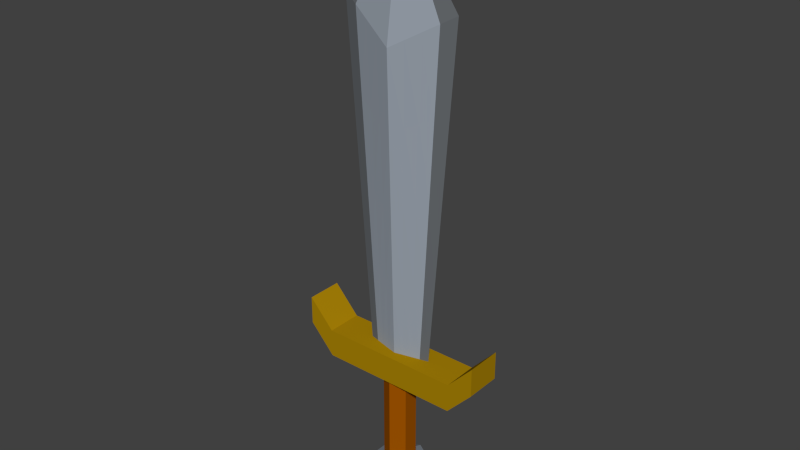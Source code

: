 # Source: lowpoly_sword.blend  (saved by Blender 2.75.0; exported with 4.5.12 LTS)
import bpy
from mathutils import Matrix  # noqa: F401  (used for matrix-valued properties, if any)

bpy.ops.wm.read_factory_settings(use_empty=True)
scene = bpy.context.scene
scene.name = 'Scene'

# ---- collections
col_collection_1 = bpy.data.collections.new('Collection 1'); scene.collection.children.link(col_collection_1)

# ---- materials (node trees are filled in below, after node groups)
mat_efes = bpy.data.materials.new('Efes')
mat_efes.alpha_threshold = 0.0
mat_efes.use_transparent_shadow = False
mat_efes.diffuse_color = (0.1356, 0.147, 0.159, 1.0)
mat_efes.roughness = 0.5
mat_cross = bpy.data.materials.new('Cross')
mat_cross.alpha_threshold = 0.0
mat_cross.use_transparent_shadow = False
mat_cross.diffuse_color = (0.3968, 0.227, 0.002125, 1.0)
mat_cross.roughness = 0.5
mat_hand = bpy.data.materials.new('Hand')
mat_hand.alpha_threshold = 0.0
mat_hand.use_transparent_shadow = False
mat_hand.diffuse_color = (0.3424, 0.0861, 0.0, 1.0)
mat_hand.roughness = 0.5
mat_blade = bpy.data.materials.new('Blade')
mat_blade.alpha_threshold = 0.0
mat_blade.use_transparent_shadow = False
mat_blade.diffuse_color = (0.3278, 0.3712, 0.4287, 1.0)
mat_blade.roughness = 0.5
mat_blade_low = bpy.data.materials.new('Blade low')
mat_blade_low.alpha_threshold = 0.0
mat_blade_low.use_transparent_shadow = False
mat_blade_low.diffuse_color = (0.2213, 0.2502, 0.2883, 1.0)
mat_blade_low.roughness = 0.5

# ---- material node trees

# ---- world
world_world = bpy.data.worlds.new('World'); scene.world = world_world
world_world.color = (0.05088, 0.05088, 0.05088)
world_world.use_sun_shadow = False
world_world.sun_shadow_jitter_overblur = 0.0
world_world.cycles.sampling_method = 'MANUAL'
world_world.cycles.sample_map_resolution = 256

# ---- meshes
me_cylinder_003 = bpy.data.meshes.new('Cylinder.003')
me_cylinder_003.from_pydata([(-3.651e-08, 1.0, -3.816), (-3.651e-08, 1.0, -1.816), (0.866, 0.5, -3.816), (0.866, 0.5, -1.816), (0.866, -0.5, -3.816), (0.866, -0.5, -1.816), (-1.239e-07, -1.0, -3.816), (-1.239e-07, -1.0, -1.816), (-0.866, -0.5, -3.816), (-0.866, -0.5, -1.816), (-0.866, 0.5, -3.816), (-0.866, 0.5, -1.816), (-3.651e-08, 1.0, -3.316), (-3.651e-08, 1.0, -2.816), (-3.651e-08, 1.0, -2.316), (0.866, 0.5, -2.316), (0.866, 0.5, -2.816), (0.866, 0.5, -3.316), (0.866, -0.5, -2.316), (0.866, -0.5, -2.816), (0.866, -0.5, -3.316), (-1.239e-07, -1.0, -2.316), (-1.239e-07, -1.0, -2.816), (-1.239e-07, -1.0, -3.316), (-0.866, -0.5, -2.316), (-0.866, -0.5, -2.816), (-0.866, -0.5, -3.316), (-0.866, 0.5, -2.316), (-0.866, 0.5, -2.816), (-0.866, 0.5, -3.316), (-9.804e-08, -1.014, -4.4), (-3.651e-08, -2.065, -4.272), (-0.8779, -0.5068, -4.4), (-1.788, -1.032, -4.272), (-0.8779, 0.5068, -4.4), (-1.788, 1.032, -4.272), (2.502e-08, 1.014, -4.4), (1.44e-07, 2.065, -4.272), (0.8779, 0.5068, -4.4), (1.788, 1.032, -4.272), (0.8779, -0.5068, -4.4), (1.788, -1.032, -4.272), (-3.651e-08, -2.065, -4.109), (-1.788, -1.032, -4.109), (-1.788, 1.032, -4.109), (1.44e-07, 2.065, -4.109), (1.788, 1.032, -4.109), (1.788, -1.032, -4.109), (-9.804e-08, -1.014, -3.817), (-3.651e-08, -2.065, -3.946), (-0.8779, -0.5068, -3.817), (-1.788, -1.032, -3.946), (-0.8779, 0.5068, -3.817), (-1.788, 1.032, -3.946), (2.502e-08, 1.014, -3.817), (1.44e-07, 2.065, -3.946), (0.8779, 0.5068, -3.817), (1.788, 1.032, -3.946), (0.8779, -0.5068, -3.817), (1.788, -1.032, -3.946), (-1.808, -1.153, -1.279), (-1.808, 1.153, -1.848), (-1.808, 1.153, -1.279), (-4.505, 1.153, -1.848), (-4.505, 1.153, -1.279), (-6.133, 1.153, -1.294), (-6.133, 1.153, -0.725), (-1.808, -1.153, -1.848), (-4.505, -1.153, -1.848), (-4.505, -1.153, -1.279), (-6.133, -1.153, -1.294), (-6.133, -1.153, -0.725), (1.808, 1.153, -1.848), (1.808, 1.153, -1.279), (4.505, 1.153, -1.848), (4.505, 1.153, -1.279), (6.133, 1.153, -1.294), (6.133, 1.153, -0.725), (1.808, -1.153, -1.848), (1.808, -1.153, -1.279), (4.505, -1.153, -1.848), (4.505, -1.153, -1.279), (6.133, -1.153, -1.294), (6.133, -1.153, -0.725), (-1.079, -0.2697, -1.307), (-1.888, -0.5393, 5.04), (-1.483, -0.4045, 1.866), (-1.618, -0.1348, -1.307), (-0.9438, -0.809, 4.87), (-0.5393, -0.4045, -1.307), (-2.831, -0.2697, 5.209), (-1.685, -0.4719, 3.453), (-1.281, -0.3371, 0.2794), (-0.7416, -0.6067, 1.781), (-2.225, -0.2022, 1.951), (-1.921, -0.1685, 0.3218), (-0.6404, -0.5056, 0.237), (-0.8427, -0.7079, 3.326), (-2.528, -0.236, 3.58), (-2.831, -0.2697, 5.209), (-2.831, -0.2697, 5.209), (-2.831, -0.2697, 5.209), (-2.831, -0.2697, 5.209), (-2.831, -0.2697, 5.209), (-3.651e-08, -0.5393, -1.307), (-3.651e-08, -1.079, 4.7), (-3.651e-08, -1.079, 4.7), (-3.651e-08, -1.079, 4.7), (1.079, -0.2697, -1.307), (1.888, -0.5393, 5.04), (-3.651e-08, -0.809, 1.696), (1.483, -0.4045, 1.866), (1.618, -0.1348, -1.307), (0.9438, -0.809, 4.87), (-3.651e-08, -0.9438, 3.198), (0.5393, -0.4045, -1.307), (2.831, -0.2697, 5.209), (-3.651e-08, -0.6741, 0.1945), (1.685, -0.4719, 3.453), (1.281, -0.3371, 0.2794), (0.7416, -0.6067, 1.781), (2.225, -0.2022, 1.951), (1.921, -0.1685, 0.3218), (0.6404, -0.5056, 0.237), (0.8427, -0.7079, 3.326), (2.528, -0.236, 3.58), (2.831, -0.2697, 5.209), (2.831, -0.2697, 5.209), (2.831, -0.2697, 5.209), (2.831, -0.2697, 5.209), (2.831, -0.2697, 5.209), (-2.157, 2.886e-07, -1.307), (-3.775, -1.316e-06, 5.379), (-1.079, 0.2697, -1.307), (-2.966, -5.136e-07, 2.036), (-1.888, 0.5393, 5.04), (-1.483, 0.4045, 1.866), (-1.618, 0.1348, -1.307), (-3.371, -9.146e-07, 3.707), (-0.9438, 0.809, 4.87), (-0.5393, 0.4045, -1.307), (-2.562, -1.125e-07, 0.3642), (-2.831, 0.2697, 5.209), (-1.685, 0.4719, 3.453), (-1.281, 0.3371, 0.2794), (-0.7416, 0.6067, 1.781), (-2.225, 0.2022, 1.951), (-1.921, 0.1685, 0.3218), (-0.6404, 0.5056, 0.237), (-0.8427, 0.7078, 3.326), (-2.528, 0.2359, 3.58), (-2.831, 0.2697, 5.209), (-2.831, 0.2697, 5.209), (-2.831, 0.2697, 5.209), (-2.831, 0.2697, 5.209), (-2.831, 0.2697, 5.209), (2.157, 2.886e-07, -1.307), (3.775, -1.316e-06, 5.379), (-3.651e-08, 0.5393, -1.307), (-3.651e-08, 1.079, 4.7), (-3.651e-08, 1.079, 4.7), (-3.651e-08, 1.079, 4.7), (-3.651e-08, -1.724e-06, 7.08), (1.079, 0.2697, -1.307), (2.966, -5.136e-07, 2.036), (1.888, 0.5393, 5.04), (-3.651e-08, 0.809, 1.696), (1.483, 0.4045, 1.866), (1.618, 0.1348, -1.307), (3.371, -9.146e-07, 3.707), (0.9438, 0.809, 4.87), (-3.651e-08, 0.9438, 3.198), (0.5393, 0.4045, -1.307), (2.562, -1.125e-07, 0.3642), (2.831, 0.2697, 5.209), (-3.651e-08, 0.6741, 0.1945), (1.685, 0.4719, 3.453), (1.281, 0.3371, 0.2794), (0.7416, 0.6067, 1.781), (2.225, 0.2022, 1.951), (1.921, 0.1685, 0.3218), (0.6404, 0.5056, 0.237), (0.8427, 0.7078, 3.326), (2.528, 0.2359, 3.58), (2.831, 0.2697, 5.209), (2.831, 0.2697, 5.209), (2.831, 0.2697, 5.209), (2.831, 0.2697, 5.209), (-3.651e-08, -1.724e-06, 7.08), (2.831, 0.2697, 5.209)], [(105, 106), (106, 107), (90, 99), (100, 188), (99, 101), (101, 102), (162, 188), (102, 103), (103, 100), (116, 126), (127, 188), (126, 128), (128, 129), (129, 130), (130, 127), (159, 160), (160, 161), (142, 151), (152, 188), (151, 153), (153, 154), (154, 155), (155, 152), (174, 184), (185, 188), (184, 186), (186, 187), (187, 189), (189, 185)], [(22, 25, 26), (14, 16, 13), (18, 22, 19), (15, 19, 16), (24, 28, 25), (27, 13, 28), (41, 42, 31), (35, 45, 37), (37, 46, 39), (39, 47, 41), (33, 44, 35), (32, 36, 30), (33, 30, 31), (35, 32, 33), (37, 34, 35), (37, 38, 36), (39, 40, 38), (41, 30, 40), (31, 43, 33), (42, 59, 49), (45, 53, 55), (46, 55, 57), (47, 57, 59), (44, 51, 53), (51, 48, 50), (52, 51, 50), (54, 53, 52), (56, 55, 54), (58, 57, 56), (48, 59, 58), (43, 49, 51), (69, 60, 64), (72, 73, 74), (70, 71, 66), (77, 75, 83), (61, 67, 68), (65, 70, 66), (69, 71, 70), (83, 82, 76), (81, 69, 68), (63, 68, 65), (80, 81, 68), (63, 61, 68), (80, 78, 72), (67, 61, 72), (66, 71, 64), (61, 62, 72), (75, 73, 81), (68, 70, 65), (73, 62, 79), (63, 65, 64), (78, 67, 72), (77, 83, 76), (76, 82, 80), (138, 90, 132), (107, 188, 103), (91, 88, 85), (92, 93, 86), (141, 94, 134), (95, 86, 94), (87, 92, 95), (131, 95, 141), (96, 110, 93), (89, 117, 96), (84, 96, 92), (97, 105, 88), (93, 114, 97), (86, 97, 91), (98, 85, 90), (94, 91, 98), (134, 98, 138), (98, 90, 138), (97, 88, 91), (96, 93, 92), (95, 94, 141), (92, 86, 95), (84, 92, 87), (87, 95, 131), (117, 110, 96), (104, 117, 89), (89, 96, 84), (114, 105, 97), (110, 114, 93), (93, 97, 86), (91, 85, 98), (86, 91, 94), (94, 98, 134), (103, 188, 132), (169, 157, 116), (107, 130, 188), (118, 109, 113), (119, 111, 120), (173, 164, 121), (122, 121, 111), (112, 122, 119), (156, 173, 122), (123, 120, 110), (115, 123, 117), (108, 119, 123), (124, 113, 105), (120, 124, 114), (111, 118, 124), (125, 116, 109), (121, 125, 118), (164, 169, 125), (125, 169, 116), (124, 118, 113), (123, 119, 120), (122, 173, 121), (119, 122, 111), (108, 112, 119), (112, 156, 122), (117, 123, 110), (104, 115, 117), (115, 108, 123), (114, 124, 105), (110, 120, 114), (120, 111, 124), (118, 125, 109), (111, 121, 118), (121, 164, 125), (130, 157, 188), (138, 132, 142), (161, 155, 188), (143, 135, 139), (144, 136, 145), (141, 134, 146), (147, 146, 136), (137, 147, 144), (131, 141, 147), (148, 145, 166), (140, 148, 175), (133, 144, 148), (149, 139, 159), (145, 149, 171), (136, 143, 149), (150, 142, 135), (146, 150, 143), (134, 138, 150), (150, 138, 142), (149, 143, 139), (148, 144, 145), (147, 141, 146), (144, 147, 136), (133, 137, 144), (137, 131, 147), (175, 148, 166), (158, 140, 175), (140, 133, 148), (171, 149, 159), (166, 145, 171), (145, 136, 149), (143, 150, 135), (136, 146, 143), (146, 134, 150), (155, 132, 188), (169, 174, 157), (161, 188, 189), (176, 170, 165), (177, 178, 167), (173, 179, 164), (180, 167, 179), (168, 177, 180), (156, 180, 173), (181, 166, 178), (172, 175, 181), (163, 181, 177), (182, 159, 170), (178, 171, 182), (167, 182, 176), (183, 165, 174), (179, 176, 183), (164, 183, 169), (183, 174, 169), (182, 170, 176), (181, 178, 177), (180, 179, 173), (177, 167, 180), (163, 177, 168), (168, 180, 156), (175, 166, 181), (158, 175, 172), (172, 181, 163), (171, 159, 182), (166, 171, 178), (178, 182, 167), (176, 165, 183), (167, 176, 179), (179, 183, 164), (189, 188, 157), (26, 6, 23), (24, 22, 21), (24, 7, 9), (22, 24, 25), (6, 26, 8), (26, 23, 22), (21, 7, 24), (3, 14, 1), (14, 3, 15), (12, 16, 17), (12, 2, 0), (16, 12, 13), (16, 14, 15), (12, 17, 2), (7, 18, 5), (18, 7, 21), (20, 22, 23), (20, 6, 4), (22, 20, 19), (22, 18, 21), (20, 23, 6), (5, 15, 3), (15, 5, 18), (17, 19, 20), (17, 4, 2), (19, 17, 16), (19, 15, 18), (17, 20, 4), (11, 24, 9), (24, 11, 27), (26, 28, 29), (26, 10, 8), (28, 26, 25), (28, 24, 27), (26, 29, 10), (1, 27, 11), (27, 1, 14), (29, 13, 12), (29, 0, 10), (13, 29, 28), (13, 27, 14), (29, 12, 0), (47, 42, 41), (44, 45, 35), (45, 46, 37), (46, 47, 39), (43, 44, 33), (36, 32, 34), (40, 36, 38), (36, 40, 30), (32, 30, 33), (34, 32, 35), (36, 34, 37), (39, 38, 37), (41, 40, 39), (31, 30, 41), (42, 43, 31), (47, 59, 42), (44, 53, 45), (45, 55, 46), (46, 57, 47), (43, 51, 44), (49, 48, 51), (53, 51, 52), (55, 53, 54), (57, 55, 56), (59, 57, 58), (49, 59, 48), (42, 49, 43), (61, 63, 62), (63, 64, 62), (65, 66, 64), (60, 62, 64), (82, 83, 81), (62, 73, 72), (73, 75, 74), (75, 77, 76), (73, 79, 81), (75, 81, 83), (80, 82, 81), (74, 75, 76), (71, 69, 64), (74, 76, 80), (74, 80, 72), (68, 69, 70), (62, 60, 79)])
me_cylinder_003.polygons.foreach_set('material_index', [2, 2, 2, 2, 2, 2, 4, 4, 4, 4, 4, 4, 4, 4, 4, 4, 4, 4, 4, 4, 4, 4, 4, 4, 4, 4, 4, 4, 4, 4, 4, 1, 1, 1, 1, 1, 1, 1, 1, 1, 1, 1, 1, 1, 1, 1, 1, 1, 1, 1, 1, 1, 1, 1, 0, 3, 3, 3, 0, 3, 3, 0, 3, 3, 3, 3, 3, 3, 3, 3, 0, 0, 3, 3, 0, 3, 3, 4, 3, 3, 3, 3, 3, 3, 3, 3, 0, 0, 0, 3, 3, 3, 0, 3, 3, 0, 3, 3, 3, 3, 3, 3, 3, 3, 0, 0, 3, 3, 0, 3, 3, 0, 3, 3, 3, 3, 3, 3, 3, 3, 0, 0, 0, 3, 3, 3, 0, 3, 3, 0, 3, 3, 3, 3, 3, 3, 3, 3, 0, 0, 3, 3, 0, 3, 3, 0, 3, 3, 3, 3, 3, 3, 3, 3, 0, 0, 0, 3, 3, 3, 0, 3, 3, 0, 3, 3, 3, 3, 3, 3, 3, 3, 0, 0, 3, 3, 0, 3, 3, 0, 3, 3, 3, 3, 3, 3, 3, 3, 0, 0, 2, 2, 2, 2, 2, 2, 2, 2, 2, 2, 2, 2, 2, 2, 2, 2, 2, 2, 2, 2, 2, 2, 2, 2, 2, 2, 2, 2, 2, 2, 2, 2, 2, 2, 2, 2, 2, 2, 2, 2, 2, 2, 4, 4, 4, 4, 4, 4, 4, 4, 4, 4, 4, 4, 4, 4, 4, 4, 4, 4, 4, 4, 4, 4, 4, 4, 4, 4, 4, 1, 1, 1, 1, 1, 1, 1, 1, 1, 1, 1, 1, 1, 1, 1, 1, 1])
_uv = me_cylinder_003.uv_layers.new(name='UVMap')
_uv.uv.foreach_set('vector', [0.07044, 0.3763, 0.07044, 0.3138, 0.1017, 0.3138, 0.03919, 0.1888, 0.07044, 0.1262, 0.07044, 0.1888, 0.03919, 0.4388, 0.07044, 0.3763, 0.07044, 0.4388, 0.03919, 0.1262, 0.07044, 0.06374, 0.07044, 0.1262, 0.03919, 0.3138, 0.07044, 0.2513, 0.07044, 0.3138, 0.03919, 0.2513, 0.07044, 0.1888, 0.07044, 0.2513, 0.7479, 0.01412, 0.6293, 0.02349, 0.6293, 0.01412, 0.392, 0.01412, 0.2734, 0.02349, 0.2734, 0.01412, 0.2734, 0.01412, 0.1548, 0.02349, 0.1548, 0.01412, 0.1548, 0.01412, 0.03614, 0.02349, 0.03614, 0.01412, 0.5107, 0.01412, 0.392, 0.02349, 0.392, 0.01412, 0.9887, 0.09224, 0.8878, 0.09224, 0.9887, 0.034, 0.5316, 0.2933, 0.5819, 0.2033, 0.6347, 0.2338, 0.4285, 0.2339, 0.5315, 0.2324, 0.5316, 0.2933, 0.4285, 0.1148, 0.4812, 0.2033, 0.4285, 0.2339, 0.4285, 0.1148, 0.5315, 0.1161, 0.4813, 0.1452, 0.5316, 0.05514, 0.5819, 0.1451, 0.5315, 0.1161, 0.6347, 0.1147, 0.5819, 0.2033, 0.5819, 0.1451, 0.6293, 0.01412, 0.5107, 0.02349, 0.5107, 0.01412, 0.6293, 0.02349, 0.7479, 0.03286, 0.6293, 0.03286, 0.2734, 0.02349, 0.392, 0.03286, 0.2734, 0.03286, 0.1548, 0.02349, 0.2734, 0.03286, 0.1548, 0.03286, 0.03614, 0.02349, 0.1548, 0.03286, 0.03614, 0.03286, 0.392, 0.02349, 0.5107, 0.03286, 0.392, 0.03286, 0.7466, 0.05393, 0.7969, 0.1439, 0.7466, 0.1149, 0.6962, 0.1438, 0.7466, 0.05393, 0.7466, 0.1149, 0.6962, 0.2019, 0.6434, 0.1134, 0.6962, 0.1438, 0.7465, 0.2311, 0.6434, 0.2325, 0.6962, 0.2019, 0.7969, 0.2021, 0.7466, 0.292, 0.7465, 0.2311, 0.7969, 0.1439, 0.8497, 0.2325, 0.7969, 0.2021, 0.5107, 0.02349, 0.6293, 0.03286, 0.5107, 0.03286, 0.6815, 0.3517, 0.6815, 0.4365, 0.5767, 0.3517, 0.8372, 0.4365, 0.8114, 0.4365, 0.8372, 0.3517, 0.9141, 0.4455, 0.9399, 0.4455, 0.9399, 0.518, 0.5767, 0.686, 0.5767, 0.6348, 0.6815, 0.686, 0.7862, 0.3853, 0.6815, 0.3853, 0.6815, 0.3006, 0.9141, 0.518, 0.9141, 0.4455, 0.9399, 0.518, 0.8624, 0.3517, 0.8372, 0.3006, 0.8631, 0.3006, 0.8882, 0.4455, 0.9141, 0.4455, 0.9141, 0.518, 0.8624, 0.6348, 0.8624, 0.3517, 0.8882, 0.3517, 0.8882, 0.373, 0.8882, 0.3006, 0.9622, 0.373, 0.8882, 0.6348, 0.8624, 0.6348, 0.8882, 0.3517, 0.7862, 0.3006, 0.7862, 0.3853, 0.6815, 0.3006, 0.6815, 0.5837, 0.6815, 0.4989, 0.7862, 0.4989, 0.6815, 0.3853, 0.7862, 0.3853, 0.7862, 0.4989, 0.5767, 0.3006, 0.6815, 0.3006, 0.5767, 0.3517, 0.8372, 0.5501, 0.8114, 0.5501, 0.8372, 0.4365, 0.5767, 0.6348, 0.5767, 0.5501, 0.6815, 0.6348, 0.8882, 0.3006, 0.9622, 0.3006, 0.9622, 0.373, 0.5767, 0.5501, 0.5767, 0.4365, 0.6815, 0.5501, 0.8372, 0.6348, 0.8121, 0.686, 0.8114, 0.6348, 0.6815, 0.4989, 0.6815, 0.3853, 0.7862, 0.4989, 0.8882, 0.518, 0.8882, 0.4455, 0.9141, 0.518, 0.9622, 0.373, 0.9622, 0.4455, 0.8882, 0.4455, 0.3535, 0.4051, 0.415, 0.4944, 0.3535, 0.5204, 0.08981, 0.5329, 0.00788, 0.584, 0.00842, 0.4582, 0.06305, 0.8991, 0.1016, 0.9711, 0.05229, 0.9784, 0.08454, 0.7404, 0.1123, 0.8164, 0.0738, 0.8197, 0.3535, 0.1746, 0.4024, 0.2726, 0.3535, 0.2898, 0.05138, 0.7417, 0.0738, 0.8197, 0.03527, 0.823, 0.06748, 0.6604, 0.08454, 0.7404, 0.05138, 0.7417, 0.3535, 0.05933, 0.3961, 0.1617, 0.3535, 0.1746, 0.1177, 0.739, 0.1509, 0.8131, 0.1123, 0.8164, 0.1231, 0.6616, 0.1509, 0.7376, 0.1177, 0.739, 0.09528, 0.661, 0.1177, 0.739, 0.08454, 0.7404, 0.107, 0.8938, 0.1509, 0.9639, 0.1016, 0.9711, 0.1123, 0.8164, 0.1509, 0.8885, 0.107, 0.8938, 0.0738, 0.8197, 0.107, 0.8938, 0.06305, 0.8991, 0.01914, 0.9043, 0.05229, 0.9784, 0.003007, 0.9856, 0.03527, 0.823, 0.06305, 0.8991, 0.01914, 0.9043, 0.3535, 0.2898, 0.4087, 0.3835, 0.3535, 0.4051, 0.4087, 0.3835, 0.415, 0.4944, 0.3535, 0.4051, 0.107, 0.8938, 0.1016, 0.9711, 0.06305, 0.8991, 0.1177, 0.739, 0.1123, 0.8164, 0.08454, 0.7404, 0.3961, 0.1617, 0.4024, 0.2726, 0.3535, 0.1746, 0.08454, 0.7404, 0.0738, 0.8197, 0.05138, 0.7417, 0.09528, 0.661, 0.08454, 0.7404, 0.06748, 0.6604, 0.3898, 0.05083, 0.3961, 0.1617, 0.3535, 0.05933, 0.1509, 0.7376, 0.1509, 0.8131, 0.1177, 0.739, 0.1509, 0.6622, 0.1509, 0.7376, 0.1231, 0.6616, 0.1231, 0.6616, 0.1177, 0.739, 0.09528, 0.661, 0.1509, 0.8885, 0.1509, 0.9639, 0.107, 0.8938, 0.1509, 0.8131, 0.1509, 0.8885, 0.1123, 0.8164, 0.1123, 0.8164, 0.107, 0.8938, 0.0738, 0.8197, 0.06305, 0.8991, 0.05229, 0.9784, 0.01914, 0.9043, 0.0738, 0.8197, 0.06305, 0.8991, 0.03527, 0.823, 0.4024, 0.2726, 0.4087, 0.3835, 0.3535, 0.2898, 0.5106, 0.3171, 0.514, 0.5453, 0.4605, 0.273, 0.2168, 0.4051, 0.2168, 0.5204, 0.1553, 0.4944, 0.08981, 0.5329, 0.1212, 0.6388, 0.00788, 0.584, 0.2387, 0.8991, 0.2494, 0.9784, 0.2002, 0.9711, 0.2172, 0.7404, 0.2279, 0.8197, 0.1894, 0.8164, 0.2168, 0.1746, 0.2168, 0.2898, 0.1679, 0.2726, 0.2504, 0.7417, 0.2665, 0.823, 0.2279, 0.8197, 0.2343, 0.6604, 0.2504, 0.7417, 0.2172, 0.7404, 0.2168, 0.05933, 0.2168, 0.1746, 0.1742, 0.1617, 0.184, 0.739, 0.1894, 0.8164, 0.1509, 0.8131, 0.1787, 0.6616, 0.184, 0.739, 0.1509, 0.7376, 0.2065, 0.661, 0.2172, 0.7404, 0.184, 0.739, 0.1948, 0.8938, 0.2002, 0.9711, 0.1509, 0.9639, 0.1894, 0.8164, 0.1948, 0.8938, 0.1509, 0.8885, 0.2279, 0.8197, 0.2387, 0.8991, 0.1948, 0.8938, 0.2826, 0.9043, 0.2987, 0.9857, 0.2494, 0.9784, 0.2665, 0.823, 0.2826, 0.9043, 0.2387, 0.8991, 0.2168, 0.2898, 0.2168, 0.4051, 0.1616, 0.3835, 0.1616, 0.3835, 0.2168, 0.4051, 0.1553, 0.4944, 0.1948, 0.8938, 0.2387, 0.8991, 0.2002, 0.9711, 0.184, 0.739, 0.2172, 0.7404, 0.1894, 0.8164, 0.1742, 0.1617, 0.2168, 0.1746, 0.1679, 0.2726, 0.2172, 0.7404, 0.2504, 0.7417, 0.2279, 0.8197, 0.2065, 0.661, 0.2343, 0.6604, 0.2172, 0.7404, 0.1805, 0.05083, 0.2168, 0.05933, 0.1742, 0.1617, 0.1509, 0.7376, 0.184, 0.739, 0.1509, 0.8131, 0.1509, 0.6622, 0.1787, 0.6616, 0.1509, 0.7376, 0.1787, 0.6616, 0.2065, 0.661, 0.184, 0.739, 0.1509, 0.8885, 0.1948, 0.8938, 0.1509, 0.9639, 0.1509, 0.8131, 0.1894, 0.8164, 0.1509, 0.8885, 0.1894, 0.8164, 0.2279, 0.8197, 0.1948, 0.8938, 0.2387, 0.8991, 0.2826, 0.9043, 0.2494, 0.9784, 0.2279, 0.8197, 0.2665, 0.823, 0.2387, 0.8991, 0.1679, 0.2726, 0.2168, 0.2898, 0.1616, 0.3835, 0.5178, 0.5999, 0.487, 0.6591, 0.4392, 0.3857, 0.3535, 0.4051, 0.3535, 0.5204, 0.292, 0.4944, 0.104, 0.5634, 0.0831, 0.4549, 0.1905, 0.5205, 0.4092, 0.927, 0.3139, 0.9398, 0.3227, 0.8806, 0.5997, 0.9015, 0.5045, 0.9143, 0.5085, 0.868, 0.3535, 0.1746, 0.3535, 0.2898, 0.3046, 0.2726, 0.598, 0.9413, 0.5004, 0.9605, 0.5045, 0.9143, 0.6957, 0.9222, 0.598, 0.9413, 0.5997, 0.9015, 0.3535, 0.05933, 0.3535, 0.1746, 0.3109, 0.1617, 0.6014, 0.8617, 0.5085, 0.868, 0.5126, 0.8218, 0.6944, 0.8555, 0.6014, 0.8617, 0.6031, 0.8219, 0.695, 0.8888, 0.5997, 0.9015, 0.6014, 0.8617, 0.4156, 0.8743, 0.3227, 0.8806, 0.3315, 0.8215, 0.5085, 0.868, 0.4156, 0.8743, 0.4221, 0.8216, 0.5045, 0.9143, 0.4092, 0.927, 0.4156, 0.8743, 0.4028, 0.9797, 0.3051, 0.9989, 0.3139, 0.9398, 0.5004, 0.9605, 0.4028, 0.9797, 0.4092, 0.927, 0.3535, 0.2898, 0.3535, 0.4051, 0.2983, 0.3835, 0.2983, 0.3835, 0.3535, 0.4051, 0.292, 0.4944, 0.4156, 0.8743, 0.4092, 0.927, 0.3227, 0.8806, 0.6014, 0.8617, 0.5997, 0.9015, 0.5085, 0.868, 0.3109, 0.1617, 0.3535, 0.1746, 0.3046, 0.2726, 0.5997, 0.9015, 0.598, 0.9413, 0.5045, 0.9143, 0.695, 0.8888, 0.6957, 0.9222, 0.5997, 0.9015, 0.3172, 0.05083, 0.3535, 0.05933, 0.3109, 0.1617, 0.6031, 0.8219, 0.6014, 0.8617, 0.5126, 0.8218, 0.6937, 0.8221, 0.6944, 0.8555, 0.6031, 0.8219, 0.6944, 0.8555, 0.695, 0.8888, 0.6014, 0.8617, 0.4221, 0.8216, 0.4156, 0.8743, 0.3315, 0.8215, 0.5126, 0.8218, 0.5085, 0.868, 0.4221, 0.8216, 0.5085, 0.868, 0.5045, 0.9143, 0.4156, 0.8743, 0.4092, 0.927, 0.4028, 0.9797, 0.3139, 0.9398, 0.5045, 0.9143, 0.5004, 0.9605, 0.4092, 0.927, 0.3046, 0.2726, 0.3535, 0.2898, 0.2983, 0.3835, 0.4309, 0.3328, 0.4605, 0.273, 0.514, 0.5453, 0.2168, 0.4051, 0.2783, 0.4944, 0.2168, 0.5204, 0.104, 0.5634, 0.1905, 0.5205, 0.1777, 0.6457, 0.4096, 0.7162, 0.3229, 0.7623, 0.3143, 0.7031, 0.6, 0.7423, 0.5087, 0.7755, 0.5048, 0.7292, 0.2168, 0.1746, 0.2656, 0.2726, 0.2168, 0.2898, 0.5985, 0.7025, 0.5048, 0.7292, 0.5009, 0.683, 0.696, 0.722, 0.6, 0.7423, 0.5985, 0.7025, 0.2168, 0.05933, 0.2593, 0.1617, 0.2168, 0.1746, 0.6016, 0.7821, 0.5126, 0.8218, 0.5087, 0.7755, 0.6945, 0.7887, 0.6031, 0.8219, 0.6016, 0.7821, 0.6953, 0.7554, 0.6016, 0.7821, 0.6, 0.7423, 0.4158, 0.7689, 0.3315, 0.8215, 0.3229, 0.7623, 0.5087, 0.7755, 0.4221, 0.8216, 0.4158, 0.7689, 0.5048, 0.7292, 0.4158, 0.7689, 0.4096, 0.7162, 0.4033, 0.6635, 0.3143, 0.7031, 0.3057, 0.6439, 0.5009, 0.683, 0.4096, 0.7162, 0.4033, 0.6635, 0.2168, 0.2898, 0.272, 0.3835, 0.2168, 0.4051, 0.272, 0.3835, 0.2783, 0.4944, 0.2168, 0.4051, 0.4158, 0.7689, 0.3229, 0.7623, 0.4096, 0.7162, 0.6016, 0.7821, 0.5087, 0.7755, 0.6, 0.7423, 0.2593, 0.1617, 0.2656, 0.2726, 0.2168, 0.1746, 0.6, 0.7423, 0.5048, 0.7292, 0.5985, 0.7025, 0.6953, 0.7554, 0.6, 0.7423, 0.696, 0.722, 0.253, 0.05083, 0.2593, 0.1617, 0.2168, 0.05933, 0.6031, 0.8219, 0.5126, 0.8218, 0.6016, 0.7821, 0.6937, 0.8221, 0.6031, 0.8219, 0.6945, 0.7887, 0.6945, 0.7887, 0.6016, 0.7821, 0.6953, 0.7554, 0.4221, 0.8216, 0.3315, 0.8215, 0.4158, 0.7689, 0.5126, 0.8218, 0.4221, 0.8216, 0.5087, 0.7755, 0.5087, 0.7755, 0.4158, 0.7689, 0.5048, 0.7292, 0.4096, 0.7162, 0.3143, 0.7031, 0.4033, 0.6635, 0.5048, 0.7292, 0.4096, 0.7162, 0.5009, 0.683, 0.2656, 0.2726, 0.272, 0.3835, 0.2168, 0.2898, 0.4379, 0.6139, 0.4392, 0.3857, 0.487, 0.6591, 0.1017, 0.3138, 0.133, 0.3763, 0.1017, 0.3763, 0.03919, 0.3138, 0.07044, 0.3763, 0.03919, 0.3763, 0.03919, 0.3138, 0.00793, 0.3763, 0.00793, 0.3138, 0.07044, 0.3763, 0.03919, 0.3138, 0.07044, 0.3138, 0.133, 0.3763, 0.1017, 0.3138, 0.133, 0.3138, 0.1017, 0.3138, 0.1017, 0.3763, 0.07044, 0.3763, 0.03919, 0.3763, 0.00793, 0.3763, 0.03919, 0.3138, 0.00793, 0.1262, 0.03919, 0.1888, 0.00793, 0.1888, 0.03919, 0.1888, 0.00793, 0.1262, 0.03919, 0.1262, 0.1017, 0.1888, 0.07044, 0.1262, 0.1017, 0.1262, 0.1017, 0.1888, 0.133, 0.1262, 0.133, 0.1888, 0.07044, 0.1262, 0.1017, 0.1888, 0.07044, 0.1888, 0.07044, 0.1262, 0.03919, 0.1888, 0.03919, 0.1262, 0.1017, 0.1888, 0.1017, 0.1262, 0.133, 0.1262, 0.00793, 0.3763, 0.03919, 0.4388, 0.00793, 0.4388, 0.03919, 0.4388, 0.00793, 0.3763, 0.03919, 0.3763, 0.1017, 0.4388, 0.07044, 0.3763, 0.1017, 0.3763, 0.1017, 0.4388, 0.133, 0.3763, 0.133, 0.4388, 0.07044, 0.3763, 0.1017, 0.4388, 0.07044, 0.4388, 0.07044, 0.3763, 0.03919, 0.4388, 0.03919, 0.3763, 0.1017, 0.4388, 0.1017, 0.3763, 0.133, 0.3763, 0.00793, 0.06374, 0.03919, 0.1262, 0.00793, 0.1262, 0.03919, 0.1262, 0.00793, 0.06374, 0.03919, 0.06374, 0.1017, 0.1262, 0.07044, 0.06374, 0.1017, 0.06374, 0.1017, 0.1262, 0.133, 0.06374, 0.133, 0.1262, 0.07044, 0.06374, 0.1017, 0.1262, 0.07044, 0.1262, 0.07044, 0.06374, 0.03919, 0.1262, 0.03919, 0.06374, 0.1017, 0.1262, 0.1017, 0.06374, 0.133, 0.06374, 0.00793, 0.2513, 0.03919, 0.3138, 0.00793, 0.3138, 0.03919, 0.3138, 0.00793, 0.2513, 0.03919, 0.2513, 0.1017, 0.3138, 0.07044, 0.2513, 0.1017, 0.2513, 0.1017, 0.3138, 0.133, 0.2513, 0.133, 0.3138, 0.07044, 0.2513, 0.1017, 0.3138, 0.07044, 0.3138, 0.07044, 0.2513, 0.03919, 0.3138, 0.03919, 0.2513, 0.1017, 0.3138, 0.1017, 0.2513, 0.133, 0.2513, 0.00793, 0.1888, 0.03919, 0.2513, 0.00793, 0.2513, 0.03919, 0.2513, 0.00793, 0.1888, 0.03919, 0.1888, 0.1017, 0.2513, 0.07044, 0.1888, 0.1017, 0.1888, 0.1017, 0.2513, 0.133, 0.1888, 0.133, 0.2513, 0.07044, 0.1888, 0.1017, 0.2513, 0.07044, 0.2513, 0.07044, 0.1888, 0.03919, 0.2513, 0.03919, 0.1888, 0.1017, 0.2513, 0.1017, 0.1888, 0.133, 0.1888, 0.7479, 0.02349, 0.6293, 0.02349, 0.7479, 0.01412, 0.392, 0.02349, 0.2734, 0.02349, 0.392, 0.01412, 0.2734, 0.02349, 0.1548, 0.02349, 0.2734, 0.01412, 0.1548, 0.02349, 0.03614, 0.02349, 0.1548, 0.01412, 0.5107, 0.02349, 0.392, 0.02349, 0.5107, 0.01412, 0.8878, 0.09224, 0.9887, 0.09224, 0.9382, 0.1214, 0.9382, 0.004872, 0.8878, 0.09224, 0.8878, 0.034, 0.8878, 0.09224, 0.9382, 0.004872, 0.9887, 0.034, 0.5315, 0.2324, 0.5819, 0.2033, 0.5316, 0.2933, 0.4812, 0.2033, 0.5315, 0.2324, 0.4285, 0.2339, 0.4813, 0.1452, 0.4812, 0.2033, 0.4285, 0.1148, 0.5316, 0.05514, 0.5315, 0.1161, 0.4285, 0.1148, 0.6347, 0.1147, 0.5819, 0.1451, 0.5316, 0.05514, 0.6347, 0.2338, 0.5819, 0.2033, 0.6347, 0.1147, 0.6293, 0.02349, 0.5107, 0.02349, 0.6293, 0.01412, 0.7479, 0.02349, 0.7479, 0.03286, 0.6293, 0.02349, 0.392, 0.02349, 0.392, 0.03286, 0.2734, 0.02349, 0.2734, 0.02349, 0.2734, 0.03286, 0.1548, 0.02349, 0.1548, 0.02349, 0.1548, 0.03286, 0.03614, 0.02349, 0.5107, 0.02349, 0.5107, 0.03286, 0.392, 0.02349, 0.8497, 0.1134, 0.7969, 0.1439, 0.7466, 0.05393, 0.6434, 0.1134, 0.7466, 0.05393, 0.6962, 0.1438, 0.6434, 0.2325, 0.6434, 0.1134, 0.6962, 0.2019, 0.7466, 0.292, 0.6434, 0.2325, 0.7465, 0.2311, 0.8497, 0.2325, 0.7466, 0.292, 0.7969, 0.2021, 0.8497, 0.1134, 0.8497, 0.2325, 0.7969, 0.1439, 0.6293, 0.02349, 0.6293, 0.03286, 0.5107, 0.02349, 0.8372, 0.5501, 0.8372, 0.6348, 0.8114, 0.5501, 0.8372, 0.6348, 0.8114, 0.6348, 0.8114, 0.5501, 0.8121, 0.686, 0.7862, 0.686, 0.8114, 0.6348, 0.6815, 0.4365, 0.5767, 0.4365, 0.5767, 0.3517, 0.8631, 0.686, 0.8372, 0.686, 0.8624, 0.6348, 0.8114, 0.5501, 0.8114, 0.4365, 0.8372, 0.4365, 0.8114, 0.4365, 0.8114, 0.3517, 0.8372, 0.3517, 0.8114, 0.3517, 0.7862, 0.3006, 0.8121, 0.3006, 0.5767, 0.5501, 0.6815, 0.5501, 0.6815, 0.6348, 0.5767, 0.6348, 0.6815, 0.6348, 0.6815, 0.686, 0.8882, 0.6348, 0.8631, 0.686, 0.8624, 0.6348, 0.8372, 0.3517, 0.8114, 0.3517, 0.8121, 0.3006, 0.6815, 0.3006, 0.6815, 0.3517, 0.5767, 0.3517, 0.8882, 0.373, 0.9622, 0.373, 0.8882, 0.4455, 0.7862, 0.5837, 0.6815, 0.5837, 0.7862, 0.4989, 0.8882, 0.3517, 0.8624, 0.3517, 0.8631, 0.3006, 0.5767, 0.4365, 0.6815, 0.4365, 0.6815, 0.5501])
_ca = me_cylinder_003.color_attributes.new('Col', 'BYTE_COLOR', 'CORNER')
_ca.data.foreach_set('color', [1.0, 1.0, 1.0, 1.0, 1.0, 1.0, 1.0, 1.0, 1.0, 1.0, 1.0, 1.0, 1.0, 1.0, 1.0, 1.0, 1.0, 1.0, 1.0, 1.0, 1.0, 1.0, 1.0, 1.0, 1.0, 1.0, 1.0, 1.0, 1.0, 1.0, 1.0, 1.0, 1.0, 1.0, 1.0, 1.0, 1.0, 1.0, 1.0, 1.0, 1.0, 1.0, 1.0, 1.0, 1.0, 1.0, 1.0, 1.0, 1.0, 1.0, 1.0, 1.0, 1.0, 1.0, 1.0, 1.0, 1.0, 1.0, 1.0, 1.0, 1.0, 1.0, 1.0, 1.0, 1.0, 1.0, 1.0, 1.0, 1.0, 1.0, 1.0, 1.0, 1.0, 1.0, 1.0, 1.0, 1.0, 1.0, 1.0, 1.0, 1.0, 1.0, 1.0, 1.0, 1.0, 1.0, 1.0, 1.0, 1.0, 1.0, 1.0, 1.0, 1.0, 1.0, 1.0, 1.0, 1.0, 1.0, 1.0, 1.0, 1.0, 1.0, 1.0, 1.0, 1.0, 1.0, 1.0, 1.0, 1.0, 1.0, 1.0, 1.0, 1.0, 1.0, 1.0, 1.0, 1.0, 1.0, 1.0, 1.0, 1.0, 1.0, 1.0, 1.0, 1.0, 1.0, 1.0, 1.0, 1.0, 1.0, 1.0, 1.0, 1.0, 1.0, 1.0, 1.0, 1.0, 1.0, 1.0, 1.0, 1.0, 1.0, 1.0, 1.0, 1.0, 1.0, 1.0, 1.0, 1.0, 1.0, 1.0, 1.0, 1.0, 1.0, 1.0, 1.0, 1.0, 1.0, 1.0, 1.0, 1.0, 1.0, 1.0, 1.0, 1.0, 1.0, 1.0, 1.0, 1.0, 1.0, 1.0, 1.0, 1.0, 1.0, 1.0, 1.0, 1.0, 1.0, 1.0, 1.0, 1.0, 1.0, 1.0, 1.0, 1.0, 1.0, 1.0, 1.0, 1.0, 1.0, 1.0, 1.0, 1.0, 1.0, 1.0, 1.0, 1.0, 1.0, 1.0, 1.0, 1.0, 1.0, 1.0, 1.0, 1.0, 1.0, 1.0, 1.0, 1.0, 1.0, 1.0, 1.0, 1.0, 1.0, 1.0, 1.0, 1.0, 1.0, 1.0, 1.0, 1.0, 1.0, 1.0, 1.0, 1.0, 1.0, 1.0, 1.0, 1.0, 1.0, 1.0, 1.0, 1.0, 1.0, 1.0, 1.0, 1.0, 1.0, 1.0, 1.0, 1.0, 1.0, 1.0, 1.0, 1.0, 1.0, 1.0, 1.0, 1.0, 1.0, 1.0, 1.0, 1.0, 1.0, 1.0, 1.0, 1.0, 1.0, 1.0, 1.0, 1.0, 1.0, 1.0, 1.0, 1.0, 1.0, 1.0, 1.0, 1.0, 1.0, 1.0, 1.0, 1.0, 1.0, 1.0, 1.0, 1.0, 1.0, 1.0, 1.0, 1.0, 1.0, 1.0, 1.0, 1.0, 1.0, 1.0, 1.0, 1.0, 1.0, 1.0, 1.0, 1.0, 1.0, 1.0, 1.0, 1.0, 1.0, 1.0, 1.0, 1.0, 1.0, 1.0, 1.0, 1.0, 1.0, 1.0, 1.0, 1.0, 1.0, 1.0, 1.0, 1.0, 1.0, 1.0, 1.0, 1.0, 1.0, 1.0, 1.0, 1.0, 1.0, 1.0, 1.0, 1.0, 1.0, 1.0, 1.0, 1.0, 1.0, 1.0, 1.0, 1.0, 1.0, 1.0, 1.0, 1.0, 1.0, 1.0, 1.0, 1.0, 1.0, 1.0, 1.0, 1.0, 1.0, 1.0, 1.0, 1.0, 1.0, 1.0, 1.0, 1.0, 1.0, 1.0, 1.0, 1.0, 1.0, 1.0, 1.0, 1.0, 1.0, 1.0, 1.0, 1.0, 1.0, 1.0, 1.0, 1.0, 1.0, 1.0, 1.0, 1.0, 1.0, 1.0, 1.0, 1.0, 1.0, 1.0, 1.0, 1.0, 1.0, 1.0, 1.0, 1.0, 1.0, 1.0, 1.0, 1.0, 1.0, 1.0, 1.0, 1.0, 1.0, 1.0, 1.0, 1.0, 1.0, 1.0, 1.0, 1.0, 1.0, 1.0, 1.0, 1.0, 1.0, 1.0, 1.0, 1.0, 1.0, 1.0, 1.0, 1.0, 1.0, 1.0, 1.0, 1.0, 1.0, 1.0, 1.0, 1.0, 1.0, 1.0, 1.0, 1.0, 1.0, 1.0, 1.0, 1.0, 1.0, 1.0, 1.0, 1.0, 1.0, 1.0, 1.0, 1.0, 1.0, 1.0, 1.0, 1.0, 1.0, 1.0, 1.0, 1.0, 1.0, 1.0, 1.0, 1.0, 1.0, 1.0, 1.0, 1.0, 1.0, 1.0, 1.0, 1.0, 1.0, 1.0, 1.0, 1.0, 1.0, 1.0, 1.0, 1.0, 1.0, 1.0, 1.0, 1.0, 1.0, 1.0, 1.0, 1.0, 1.0, 1.0, 1.0, 1.0, 1.0, 1.0, 1.0, 1.0, 1.0, 1.0, 1.0, 1.0, 1.0, 1.0, 1.0, 1.0, 1.0, 1.0, 1.0, 1.0, 1.0, 1.0, 1.0, 1.0, 1.0, 1.0, 1.0, 1.0, 1.0, 1.0, 1.0, 1.0, 1.0, 1.0, 1.0, 1.0, 1.0, 1.0, 1.0, 1.0, 1.0, 1.0, 1.0, 1.0, 1.0, 1.0, 1.0, 1.0, 1.0, 1.0, 1.0, 1.0, 1.0, 1.0, 1.0, 1.0, 1.0, 1.0, 1.0, 1.0, 1.0, 1.0, 1.0, 1.0, 1.0, 1.0, 1.0, 1.0, 1.0, 1.0, 1.0, 1.0, 1.0, 1.0, 1.0, 1.0, 1.0, 1.0, 1.0, 1.0, 1.0, 1.0, 1.0, 1.0, 1.0, 1.0, 1.0, 1.0, 1.0, 1.0, 1.0, 1.0, 1.0, 1.0, 1.0, 1.0, 1.0, 1.0, 1.0, 1.0, 1.0, 1.0, 1.0, 1.0, 1.0, 1.0, 1.0, 1.0, 1.0, 1.0, 1.0, 1.0, 1.0, 1.0, 1.0, 1.0, 1.0, 1.0, 1.0, 1.0, 1.0, 1.0, 1.0, 1.0, 1.0, 1.0, 1.0, 1.0, 1.0, 1.0, 1.0, 1.0, 1.0, 1.0, 1.0, 1.0, 1.0, 1.0, 1.0, 1.0, 1.0, 1.0, 1.0, 1.0, 1.0, 1.0, 1.0, 1.0, 1.0, 1.0, 1.0, 1.0, 1.0, 1.0, 1.0, 1.0, 1.0, 1.0, 1.0, 1.0, 1.0, 1.0, 1.0, 1.0, 1.0, 1.0, 1.0, 1.0, 1.0, 1.0, 1.0, 1.0, 1.0, 1.0, 1.0, 1.0, 1.0, 1.0, 1.0, 1.0, 1.0, 1.0, 1.0, 1.0, 1.0, 1.0, 1.0, 1.0, 1.0, 1.0, 1.0, 1.0, 1.0, 1.0, 1.0, 1.0, 1.0, 1.0, 1.0, 1.0, 1.0, 1.0, 1.0, 1.0, 1.0, 1.0, 1.0, 1.0, 1.0, 1.0, 1.0, 1.0, 1.0, 1.0, 1.0, 1.0, 1.0, 1.0, 1.0, 1.0, 1.0, 1.0, 1.0, 1.0, 1.0, 1.0, 1.0, 1.0, 1.0, 1.0, 1.0, 1.0, 1.0, 1.0, 1.0, 1.0, 1.0, 1.0, 1.0, 1.0, 1.0, 1.0, 1.0, 1.0, 1.0, 1.0, 1.0, 1.0, 1.0, 1.0, 1.0, 1.0, 1.0, 1.0, 1.0, 1.0, 1.0, 1.0, 1.0, 1.0, 1.0, 1.0, 1.0, 1.0, 1.0, 1.0, 1.0, 1.0, 1.0, 1.0, 1.0, 1.0, 1.0, 1.0, 1.0, 1.0, 1.0, 1.0, 1.0, 1.0, 1.0, 1.0, 1.0, 1.0, 1.0, 1.0, 1.0, 1.0, 1.0, 1.0, 1.0, 1.0, 1.0, 1.0, 1.0, 1.0, 1.0, 1.0, 1.0, 1.0, 1.0, 1.0, 1.0, 1.0, 1.0, 1.0, 1.0, 1.0, 1.0, 1.0, 1.0, 1.0, 1.0, 1.0, 1.0, 1.0, 1.0, 1.0, 1.0, 1.0, 1.0, 1.0, 1.0, 1.0, 1.0, 1.0, 1.0, 1.0, 1.0, 1.0, 1.0, 1.0, 1.0, 1.0, 1.0, 1.0, 1.0, 1.0, 1.0, 1.0, 1.0, 1.0, 1.0, 1.0, 1.0, 1.0, 1.0, 1.0, 1.0, 1.0, 1.0, 1.0, 1.0, 1.0, 1.0, 1.0, 1.0, 1.0, 1.0, 1.0, 1.0, 1.0, 1.0, 1.0, 1.0, 1.0, 1.0, 1.0, 1.0, 1.0, 1.0, 1.0, 1.0, 1.0, 1.0, 1.0, 1.0, 1.0, 1.0, 1.0, 1.0, 1.0, 1.0, 1.0, 1.0, 1.0, 1.0, 1.0, 1.0, 1.0, 1.0, 1.0, 1.0, 1.0, 1.0, 1.0, 1.0, 1.0, 1.0, 1.0, 1.0, 1.0, 1.0, 1.0, 1.0, 1.0, 1.0, 1.0, 1.0, 1.0, 1.0, 1.0, 1.0, 1.0, 1.0, 1.0, 1.0, 1.0, 1.0, 1.0, 1.0, 1.0, 1.0, 1.0, 1.0, 1.0, 1.0, 1.0, 1.0, 1.0, 1.0, 1.0, 1.0, 1.0, 1.0, 1.0, 1.0, 1.0, 1.0, 1.0, 1.0, 1.0, 1.0, 1.0, 1.0, 1.0, 1.0, 1.0, 1.0, 1.0, 1.0, 1.0, 1.0, 1.0, 1.0, 1.0, 1.0, 1.0, 1.0, 1.0, 1.0, 1.0, 1.0, 1.0, 1.0, 1.0, 1.0, 1.0, 1.0, 1.0, 1.0, 1.0, 1.0, 1.0, 1.0, 1.0, 1.0, 1.0, 1.0, 1.0, 1.0, 1.0, 1.0, 1.0, 1.0, 1.0, 1.0, 1.0, 1.0, 1.0, 1.0, 1.0, 1.0, 1.0, 1.0, 1.0, 1.0, 1.0, 1.0, 1.0, 1.0, 1.0, 1.0, 1.0, 1.0, 1.0, 1.0, 1.0, 1.0, 1.0, 1.0, 1.0, 1.0, 1.0, 1.0, 1.0, 1.0, 1.0, 1.0, 1.0, 1.0, 1.0, 1.0, 1.0, 1.0, 1.0, 1.0, 1.0, 1.0, 1.0, 1.0, 1.0, 1.0, 1.0, 1.0, 1.0, 1.0, 1.0, 1.0, 1.0, 1.0, 1.0, 1.0, 1.0, 1.0, 1.0, 1.0, 1.0, 1.0, 1.0, 1.0, 1.0, 1.0, 1.0, 1.0, 1.0, 1.0, 1.0, 1.0, 1.0, 1.0, 1.0, 1.0, 1.0, 1.0, 1.0, 1.0, 1.0, 1.0, 1.0, 1.0, 1.0, 1.0, 1.0, 1.0, 1.0, 1.0, 1.0, 1.0, 1.0, 1.0, 1.0, 1.0, 1.0, 1.0, 1.0, 1.0, 1.0, 1.0, 1.0, 1.0, 1.0, 1.0, 1.0, 1.0, 1.0, 1.0, 1.0, 1.0, 1.0, 1.0, 1.0, 1.0, 1.0, 1.0, 1.0, 1.0, 1.0, 1.0, 1.0, 1.0, 1.0, 1.0, 1.0, 1.0, 1.0, 1.0, 1.0, 1.0, 1.0, 1.0, 1.0, 1.0, 1.0, 1.0, 1.0, 1.0, 1.0, 1.0, 1.0, 1.0, 1.0, 1.0, 1.0, 1.0, 1.0, 1.0, 1.0, 1.0, 1.0, 1.0, 1.0, 1.0, 1.0, 1.0, 1.0, 1.0, 1.0, 1.0, 1.0, 1.0, 1.0, 1.0, 1.0, 1.0, 1.0, 1.0, 1.0, 1.0, 1.0, 1.0, 1.0, 1.0, 1.0, 1.0, 1.0, 1.0, 1.0, 1.0, 1.0, 1.0, 1.0, 1.0, 1.0, 1.0, 1.0, 1.0, 1.0, 1.0, 1.0, 1.0, 1.0, 1.0, 1.0, 1.0, 1.0, 1.0, 1.0, 1.0, 1.0, 1.0, 1.0, 1.0, 1.0, 1.0, 1.0, 1.0, 1.0, 1.0, 1.0, 1.0, 1.0, 1.0, 1.0, 1.0, 1.0, 1.0, 1.0, 1.0, 1.0, 1.0, 1.0, 1.0, 1.0, 1.0, 1.0, 1.0, 1.0, 1.0, 1.0, 1.0, 1.0, 1.0, 1.0, 1.0, 1.0, 1.0, 1.0, 1.0, 1.0, 1.0, 1.0, 1.0, 1.0, 1.0, 1.0, 1.0, 1.0, 1.0, 1.0, 1.0, 1.0, 1.0, 1.0, 1.0, 1.0, 1.0, 1.0, 1.0, 1.0, 1.0, 1.0, 1.0, 1.0, 1.0, 1.0, 1.0, 1.0, 1.0, 1.0, 1.0, 1.0, 1.0, 1.0, 1.0, 1.0, 1.0, 1.0, 1.0, 1.0, 1.0, 1.0, 1.0, 1.0, 1.0, 1.0, 1.0, 1.0, 1.0, 1.0, 1.0, 1.0, 1.0, 1.0, 1.0, 1.0, 1.0, 1.0, 1.0, 1.0, 1.0, 1.0, 1.0, 1.0, 1.0, 1.0, 1.0, 1.0, 1.0, 1.0, 1.0, 1.0, 1.0, 1.0, 1.0, 1.0, 1.0, 1.0, 1.0, 1.0, 1.0, 1.0, 1.0, 1.0, 1.0, 1.0, 1.0, 1.0, 1.0, 1.0, 1.0, 1.0, 1.0, 1.0, 1.0, 1.0, 1.0, 1.0, 1.0, 1.0, 1.0, 1.0, 1.0, 1.0, 1.0, 1.0, 1.0, 1.0, 1.0, 1.0, 1.0, 1.0, 1.0, 1.0, 1.0, 1.0, 1.0, 1.0, 1.0, 1.0, 1.0, 1.0, 1.0, 1.0, 1.0, 1.0, 1.0, 1.0, 1.0, 1.0, 1.0, 1.0, 1.0, 1.0, 1.0, 1.0, 1.0, 1.0, 1.0, 1.0, 1.0, 1.0, 1.0, 1.0, 1.0, 1.0, 1.0, 1.0, 1.0, 1.0, 1.0, 1.0, 1.0, 1.0, 1.0, 1.0, 1.0, 1.0, 1.0, 1.0, 1.0, 1.0, 1.0, 1.0, 1.0, 1.0, 1.0, 1.0, 1.0, 1.0, 1.0, 1.0, 1.0, 1.0, 1.0, 1.0, 1.0, 1.0, 1.0, 1.0, 1.0, 1.0, 1.0, 1.0, 1.0, 1.0, 1.0, 1.0, 1.0, 1.0, 1.0, 1.0, 1.0, 1.0, 1.0, 1.0, 1.0, 1.0, 1.0, 1.0, 1.0, 1.0, 1.0, 1.0, 1.0, 1.0, 1.0, 1.0, 1.0, 1.0, 1.0, 1.0, 1.0, 1.0, 1.0, 1.0, 1.0, 1.0, 1.0, 1.0, 1.0, 1.0, 1.0, 1.0, 1.0, 1.0, 1.0, 1.0, 1.0, 1.0, 1.0, 1.0, 1.0, 1.0, 1.0, 1.0, 1.0, 1.0, 1.0, 1.0, 1.0, 1.0, 1.0, 1.0, 1.0, 1.0, 1.0, 1.0, 1.0, 1.0, 1.0, 1.0, 1.0, 1.0, 1.0, 1.0, 1.0, 1.0, 1.0, 1.0, 1.0, 1.0, 1.0, 1.0, 1.0, 1.0, 1.0, 1.0, 1.0, 1.0, 1.0, 1.0, 1.0, 1.0, 1.0, 1.0, 1.0, 1.0, 1.0, 1.0, 1.0, 1.0, 1.0, 1.0, 1.0, 1.0, 1.0, 1.0, 1.0, 1.0, 1.0, 1.0, 1.0, 1.0, 1.0, 1.0, 1.0, 1.0, 1.0, 1.0, 1.0, 1.0, 1.0, 1.0, 1.0, 1.0, 1.0, 1.0, 1.0, 1.0, 1.0, 1.0, 1.0, 1.0, 1.0, 1.0, 1.0, 1.0, 1.0, 1.0, 1.0, 1.0, 1.0, 1.0, 1.0, 1.0, 1.0, 1.0, 1.0, 1.0, 1.0, 1.0, 1.0, 1.0, 1.0, 1.0, 1.0, 1.0, 1.0, 1.0, 1.0, 1.0, 1.0, 1.0, 1.0, 1.0, 1.0, 1.0, 1.0, 1.0, 1.0, 1.0, 1.0, 1.0, 1.0, 1.0, 1.0, 1.0, 1.0, 1.0, 1.0, 1.0, 1.0, 1.0, 1.0, 1.0, 1.0, 1.0, 1.0, 1.0, 1.0, 1.0, 1.0, 1.0, 1.0, 1.0, 1.0, 1.0, 1.0, 1.0, 1.0, 1.0, 1.0, 1.0, 1.0, 1.0, 1.0, 1.0, 1.0, 1.0, 1.0, 1.0, 1.0, 1.0, 1.0, 1.0, 1.0, 1.0, 1.0, 1.0, 1.0, 1.0, 1.0, 1.0, 1.0, 1.0, 1.0, 1.0, 1.0, 1.0, 1.0, 1.0, 1.0, 1.0, 1.0, 1.0, 1.0, 1.0, 1.0, 1.0, 1.0, 1.0, 1.0, 1.0, 1.0, 1.0, 1.0, 1.0, 1.0, 1.0, 1.0, 1.0, 1.0, 1.0, 1.0, 1.0, 1.0, 1.0, 1.0, 1.0, 1.0, 1.0, 1.0, 1.0, 1.0, 1.0, 1.0, 1.0, 1.0, 1.0, 1.0, 1.0, 1.0, 1.0, 1.0, 1.0, 1.0, 1.0, 1.0, 1.0, 1.0, 1.0, 1.0, 1.0, 1.0, 1.0, 1.0, 1.0, 1.0, 1.0, 1.0, 1.0, 1.0, 1.0, 1.0, 1.0, 1.0, 1.0, 1.0, 1.0, 1.0, 1.0, 1.0, 1.0, 1.0, 1.0, 1.0, 1.0, 1.0, 1.0, 1.0, 1.0, 1.0, 1.0, 1.0, 1.0, 1.0, 1.0, 1.0, 1.0, 1.0, 1.0, 1.0, 1.0, 1.0, 1.0, 1.0, 1.0, 1.0, 1.0, 1.0, 1.0, 1.0, 1.0, 1.0, 1.0, 1.0, 1.0, 1.0, 1.0, 1.0, 1.0, 1.0, 1.0, 1.0, 1.0, 1.0, 1.0, 1.0, 1.0, 1.0, 1.0, 1.0, 1.0, 1.0, 1.0, 1.0, 1.0, 1.0, 1.0, 1.0, 1.0, 1.0, 1.0, 1.0, 1.0, 1.0, 1.0, 1.0, 1.0, 1.0, 1.0, 1.0, 1.0, 1.0, 1.0, 1.0, 1.0, 1.0, 1.0, 1.0, 1.0, 1.0, 1.0, 1.0, 1.0, 1.0, 1.0, 1.0, 1.0, 1.0, 1.0, 1.0, 1.0, 1.0, 1.0, 1.0, 1.0, 1.0, 1.0, 1.0, 1.0, 1.0, 1.0, 1.0, 1.0, 1.0, 1.0, 1.0, 1.0, 1.0, 1.0, 1.0, 1.0, 1.0, 1.0, 1.0, 1.0, 1.0, 1.0, 1.0, 1.0, 1.0, 1.0, 1.0, 1.0, 1.0, 1.0, 1.0, 1.0, 1.0, 1.0, 1.0, 1.0, 1.0, 1.0, 1.0, 1.0, 1.0, 1.0, 1.0, 1.0, 1.0, 1.0, 1.0, 1.0, 1.0, 1.0, 1.0, 1.0, 1.0, 1.0, 1.0, 1.0, 1.0, 1.0, 1.0, 1.0, 1.0, 1.0, 1.0, 1.0, 1.0, 1.0, 1.0, 1.0, 1.0, 1.0, 1.0, 1.0, 1.0, 1.0, 1.0, 1.0, 1.0, 1.0, 1.0, 1.0, 1.0, 1.0, 1.0, 1.0, 1.0, 1.0, 1.0, 1.0, 1.0, 1.0, 1.0, 1.0, 1.0, 1.0, 1.0, 1.0, 1.0, 1.0, 1.0, 1.0, 1.0, 1.0, 1.0, 1.0, 1.0, 1.0, 1.0, 1.0, 1.0, 1.0, 1.0, 1.0, 1.0, 1.0, 1.0, 1.0, 1.0, 1.0, 1.0, 1.0, 1.0, 1.0, 1.0, 1.0, 1.0, 1.0, 1.0, 1.0, 1.0, 1.0, 1.0, 1.0, 1.0, 1.0, 1.0, 1.0, 1.0, 1.0, 1.0, 1.0, 1.0, 1.0, 1.0, 1.0, 1.0, 1.0, 1.0, 1.0, 1.0, 1.0, 1.0, 1.0, 1.0, 1.0, 1.0, 1.0, 1.0, 1.0, 1.0, 1.0, 1.0, 1.0, 1.0, 1.0, 1.0, 1.0, 1.0, 1.0, 1.0, 1.0, 1.0, 1.0, 1.0, 1.0, 1.0, 1.0, 1.0, 1.0, 1.0, 1.0, 1.0, 1.0, 1.0, 1.0, 1.0, 1.0, 1.0, 1.0, 1.0, 1.0, 1.0, 1.0, 1.0, 1.0, 1.0, 1.0, 1.0, 1.0, 1.0, 1.0, 1.0, 1.0, 1.0, 1.0, 1.0, 1.0, 1.0, 1.0, 1.0, 1.0, 1.0, 1.0, 1.0, 1.0, 1.0, 1.0, 1.0, 1.0, 1.0, 1.0, 1.0, 1.0, 1.0, 1.0, 1.0, 1.0, 1.0, 1.0, 1.0, 1.0, 1.0, 1.0, 1.0, 1.0, 1.0, 1.0, 1.0, 1.0, 1.0, 1.0, 1.0, 1.0, 1.0, 1.0, 1.0, 1.0, 1.0, 1.0, 1.0, 1.0, 1.0, 1.0, 1.0, 1.0, 1.0, 1.0, 1.0, 1.0, 1.0, 1.0, 1.0, 1.0, 1.0, 1.0, 1.0, 1.0, 1.0, 1.0, 1.0, 1.0, 1.0, 1.0, 1.0, 1.0, 1.0, 1.0, 1.0, 1.0, 1.0, 1.0, 1.0, 1.0, 1.0, 1.0, 1.0, 1.0, 1.0, 1.0, 1.0, 1.0, 1.0, 1.0, 1.0, 1.0, 1.0, 1.0, 1.0, 1.0, 1.0, 1.0, 1.0, 1.0, 1.0, 1.0, 1.0, 1.0, 1.0, 1.0, 1.0, 1.0, 1.0, 1.0, 1.0, 1.0, 1.0, 1.0, 1.0, 1.0, 1.0, 1.0, 1.0, 1.0, 1.0, 1.0, 1.0, 1.0, 1.0, 1.0, 1.0, 1.0, 1.0, 1.0, 1.0, 1.0, 1.0, 1.0, 1.0, 1.0, 1.0, 1.0, 1.0, 1.0, 1.0, 1.0, 1.0, 1.0, 1.0, 1.0, 1.0, 1.0, 1.0, 1.0, 1.0, 1.0, 1.0, 1.0, 1.0, 1.0, 1.0, 1.0, 1.0, 1.0, 1.0, 1.0, 1.0, 1.0, 1.0, 1.0, 1.0, 1.0, 1.0, 1.0, 1.0, 1.0, 1.0, 1.0, 1.0, 1.0, 1.0, 1.0, 1.0, 1.0, 1.0, 1.0, 1.0, 1.0, 1.0, 1.0, 1.0, 1.0, 1.0, 1.0, 1.0, 1.0, 1.0, 1.0, 1.0, 1.0, 1.0, 1.0, 1.0, 1.0, 1.0, 1.0, 1.0, 1.0, 1.0, 1.0, 1.0, 1.0, 1.0, 1.0, 1.0, 1.0, 1.0, 1.0, 1.0, 1.0, 1.0, 1.0, 1.0, 1.0, 1.0, 1.0, 1.0, 1.0, 1.0, 1.0, 1.0, 1.0, 1.0, 1.0, 1.0, 1.0, 1.0, 1.0, 1.0, 1.0, 1.0, 1.0, 1.0, 1.0, 1.0, 1.0, 1.0, 1.0, 1.0, 1.0, 1.0, 1.0, 1.0, 1.0, 1.0, 1.0, 1.0, 1.0, 1.0, 1.0, 1.0, 1.0, 1.0, 1.0, 1.0, 1.0, 1.0, 1.0, 1.0, 1.0, 1.0, 1.0, 1.0, 1.0, 1.0, 1.0, 1.0, 1.0, 1.0, 1.0, 1.0, 1.0, 1.0, 1.0, 1.0, 1.0, 1.0, 1.0, 1.0, 1.0, 1.0, 1.0, 1.0, 1.0, 1.0, 1.0, 1.0, 1.0, 1.0, 1.0, 1.0, 1.0, 1.0, 1.0, 1.0, 1.0, 1.0, 1.0, 1.0, 1.0, 1.0, 1.0, 1.0, 1.0, 1.0, 1.0, 1.0, 1.0, 1.0, 1.0, 1.0, 1.0, 1.0, 1.0, 1.0, 1.0, 1.0, 1.0, 1.0, 1.0, 1.0, 1.0, 1.0, 1.0, 1.0, 1.0, 1.0, 1.0, 1.0, 1.0, 1.0, 1.0, 1.0, 1.0, 1.0, 1.0, 1.0, 1.0, 1.0, 1.0, 1.0, 1.0, 1.0, 1.0, 1.0, 1.0, 1.0, 1.0, 1.0, 1.0, 1.0, 1.0, 1.0, 1.0, 1.0, 1.0, 1.0, 1.0, 1.0, 1.0, 1.0, 1.0, 1.0, 1.0, 1.0, 1.0, 1.0, 1.0, 1.0, 1.0, 1.0, 1.0, 1.0, 1.0, 1.0, 1.0, 1.0, 1.0, 1.0, 1.0, 1.0, 1.0, 1.0, 1.0, 1.0, 1.0, 1.0, 1.0, 1.0, 1.0, 1.0, 1.0, 1.0, 1.0, 1.0, 1.0, 1.0, 1.0, 1.0, 1.0, 1.0, 1.0, 1.0, 1.0, 1.0, 1.0, 1.0, 1.0, 1.0, 1.0, 1.0, 1.0, 1.0, 1.0, 1.0, 1.0, 1.0, 1.0, 1.0, 1.0, 1.0, 1.0, 1.0, 1.0, 1.0, 1.0, 1.0, 1.0, 1.0, 1.0, 1.0, 1.0, 1.0, 1.0, 1.0, 1.0, 1.0, 1.0, 1.0, 1.0, 1.0, 1.0, 1.0, 1.0, 1.0, 1.0, 1.0, 1.0, 1.0, 1.0, 1.0, 1.0, 1.0, 1.0, 1.0, 1.0, 1.0, 1.0, 1.0, 1.0, 1.0, 1.0, 1.0, 1.0, 1.0, 1.0, 1.0, 1.0, 1.0, 1.0, 1.0, 1.0, 1.0, 1.0, 1.0, 1.0, 1.0, 1.0, 1.0, 1.0, 1.0, 1.0, 1.0, 1.0, 1.0, 1.0, 1.0, 1.0, 1.0, 1.0, 1.0, 1.0, 1.0, 1.0, 1.0, 1.0, 1.0, 1.0, 1.0, 1.0, 1.0, 1.0, 1.0, 1.0, 1.0, 1.0, 1.0, 1.0, 1.0, 1.0, 1.0, 1.0, 1.0, 1.0, 1.0, 1.0, 1.0, 1.0, 1.0, 1.0, 1.0, 1.0, 1.0, 1.0, 1.0, 1.0, 1.0, 1.0, 1.0, 1.0, 1.0, 1.0, 1.0, 1.0, 1.0, 1.0, 1.0, 1.0, 1.0, 1.0, 1.0, 1.0, 1.0, 1.0, 1.0, 1.0, 1.0, 1.0, 1.0, 1.0, 1.0, 1.0, 1.0, 1.0, 1.0, 1.0, 1.0, 1.0, 1.0, 1.0, 1.0, 1.0, 1.0, 1.0, 1.0, 1.0, 1.0, 1.0, 1.0, 1.0, 1.0, 1.0, 1.0, 1.0, 1.0, 1.0, 1.0, 1.0, 1.0, 1.0, 1.0, 1.0, 1.0, 1.0, 1.0, 1.0, 1.0, 1.0, 1.0, 1.0, 1.0, 1.0, 1.0, 1.0, 1.0, 1.0, 1.0, 1.0, 1.0, 1.0, 1.0, 1.0, 1.0, 1.0, 1.0, 1.0, 1.0, 1.0, 1.0, 1.0, 1.0, 1.0, 1.0, 1.0, 1.0, 1.0, 1.0, 1.0, 1.0, 1.0, 1.0, 1.0, 1.0, 1.0, 1.0, 1.0, 1.0, 1.0, 1.0, 1.0, 1.0, 1.0, 1.0, 1.0, 1.0, 1.0, 1.0, 1.0, 1.0, 1.0, 1.0, 1.0, 1.0, 1.0, 1.0, 1.0, 1.0, 1.0, 1.0, 1.0, 1.0, 1.0, 1.0, 1.0, 1.0, 1.0, 1.0, 1.0, 1.0, 1.0, 1.0, 1.0, 1.0, 1.0, 1.0, 1.0, 1.0, 1.0, 1.0, 1.0, 1.0, 1.0, 1.0, 1.0, 1.0, 1.0, 1.0, 1.0, 1.0, 1.0, 1.0, 1.0, 1.0, 1.0, 1.0, 1.0, 1.0, 1.0, 1.0, 1.0, 1.0, 1.0, 1.0, 1.0, 1.0, 1.0, 1.0, 1.0, 1.0, 1.0, 1.0, 1.0, 1.0, 1.0, 1.0, 1.0, 1.0, 1.0, 1.0, 1.0, 1.0, 1.0, 1.0, 1.0, 1.0, 1.0, 1.0, 1.0, 1.0, 1.0, 1.0, 1.0, 1.0, 1.0, 1.0, 1.0, 1.0, 1.0, 1.0, 1.0, 1.0, 1.0, 1.0, 1.0, 1.0, 1.0, 1.0, 1.0, 1.0, 1.0, 1.0, 1.0, 1.0, 1.0, 1.0, 1.0, 1.0, 1.0, 1.0, 1.0, 1.0, 1.0, 1.0, 1.0, 1.0, 1.0, 1.0, 1.0, 1.0, 1.0, 1.0, 1.0, 1.0, 1.0, 1.0, 1.0, 1.0, 1.0, 1.0, 1.0, 1.0, 1.0, 1.0, 1.0, 1.0, 1.0, 1.0, 1.0, 1.0, 1.0, 1.0, 1.0, 1.0, 1.0, 1.0, 1.0, 1.0, 1.0, 1.0, 1.0, 1.0, 1.0, 1.0, 1.0, 1.0, 1.0, 1.0, 1.0, 1.0, 1.0, 1.0, 1.0, 1.0, 1.0, 1.0, 1.0, 1.0, 1.0, 1.0, 1.0, 1.0, 1.0, 1.0, 1.0, 1.0, 1.0, 1.0, 1.0, 1.0, 1.0, 1.0, 1.0, 1.0, 1.0, 1.0, 1.0, 1.0, 1.0, 1.0, 1.0, 1.0, 1.0, 1.0, 1.0, 1.0, 1.0, 1.0, 1.0, 1.0, 1.0, 1.0, 1.0, 1.0, 1.0, 1.0, 1.0, 1.0, 1.0, 1.0, 1.0, 1.0, 1.0, 1.0, 1.0, 1.0, 1.0, 1.0, 1.0, 1.0, 1.0, 1.0, 1.0, 1.0, 1.0, 1.0, 1.0, 1.0, 1.0, 1.0, 1.0, 1.0, 1.0, 1.0, 1.0, 1.0, 1.0, 1.0, 1.0, 1.0, 1.0, 1.0, 1.0, 1.0, 1.0, 1.0, 1.0, 1.0, 1.0, 1.0, 1.0, 1.0, 1.0, 1.0, 1.0, 1.0, 1.0, 1.0, 1.0, 1.0, 1.0, 1.0, 1.0, 1.0, 1.0, 1.0, 1.0, 1.0, 1.0, 1.0, 1.0, 1.0, 1.0, 1.0, 1.0, 1.0, 1.0, 1.0, 1.0, 1.0, 1.0, 1.0, 1.0, 1.0, 1.0, 1.0, 1.0, 1.0, 1.0, 1.0, 1.0, 1.0, 1.0, 1.0, 1.0, 1.0, 1.0, 1.0, 1.0, 1.0, 1.0, 1.0, 1.0, 1.0, 1.0, 1.0, 1.0, 1.0, 1.0, 1.0, 1.0, 1.0, 1.0, 1.0, 1.0, 1.0, 1.0, 1.0, 1.0, 1.0, 1.0, 1.0, 1.0, 1.0, 1.0, 1.0, 1.0, 1.0, 1.0, 1.0, 1.0, 1.0, 1.0, 1.0, 1.0, 1.0, 1.0, 1.0, 1.0, 1.0, 1.0, 1.0, 1.0, 1.0, 1.0, 1.0, 1.0, 1.0, 1.0, 1.0, 1.0, 1.0, 1.0, 1.0, 1.0, 1.0, 1.0, 1.0, 1.0, 1.0, 1.0, 1.0, 1.0, 1.0, 1.0, 1.0, 1.0, 1.0, 1.0, 1.0, 1.0, 1.0, 1.0, 1.0, 1.0, 1.0, 1.0, 1.0, 1.0, 1.0, 1.0, 1.0, 1.0, 1.0, 1.0, 1.0, 1.0, 1.0, 1.0, 1.0, 1.0, 1.0, 1.0, 1.0, 1.0, 1.0, 1.0, 1.0, 1.0, 1.0, 1.0, 1.0, 1.0, 1.0, 1.0, 1.0, 1.0, 1.0, 1.0, 1.0, 1.0, 1.0, 1.0, 1.0, 1.0, 1.0, 1.0, 1.0, 1.0, 1.0, 1.0, 1.0, 1.0, 1.0, 1.0, 1.0, 1.0, 1.0, 1.0, 1.0, 1.0, 1.0, 1.0, 1.0, 1.0, 1.0, 1.0, 1.0, 1.0, 1.0, 1.0, 1.0, 1.0, 1.0, 1.0, 1.0, 1.0, 1.0, 1.0, 1.0, 1.0, 1.0, 1.0, 1.0, 1.0, 1.0, 1.0, 1.0, 1.0, 1.0, 1.0, 1.0, 1.0, 1.0, 1.0, 1.0, 1.0, 1.0, 1.0, 1.0, 1.0, 1.0, 1.0, 1.0, 1.0, 1.0, 1.0, 1.0, 1.0, 1.0, 1.0, 1.0, 1.0, 1.0, 1.0, 1.0, 1.0, 1.0, 1.0, 1.0, 1.0, 1.0, 1.0, 1.0, 1.0, 1.0, 1.0, 1.0, 1.0, 1.0, 1.0, 1.0, 1.0, 1.0, 1.0, 1.0, 1.0, 1.0, 1.0, 1.0, 1.0, 1.0, 1.0, 1.0, 1.0, 1.0, 1.0, 1.0, 1.0, 1.0, 1.0, 1.0, 1.0, 1.0, 1.0, 1.0, 1.0, 1.0, 1.0, 1.0, 1.0, 1.0, 1.0, 1.0, 1.0, 1.0, 1.0, 1.0, 1.0, 1.0, 1.0, 1.0, 1.0, 1.0, 1.0, 1.0, 1.0, 1.0, 1.0, 1.0, 1.0, 1.0, 1.0, 1.0, 1.0, 1.0, 1.0, 1.0, 1.0, 1.0, 1.0, 1.0, 1.0, 1.0, 1.0, 1.0, 1.0, 1.0, 1.0, 1.0, 1.0, 1.0, 1.0, 1.0, 1.0, 1.0, 1.0, 1.0, 1.0, 1.0, 1.0, 1.0, 1.0, 1.0, 1.0, 1.0, 1.0, 1.0, 1.0, 1.0, 1.0, 1.0, 1.0, 1.0, 1.0, 1.0, 1.0, 1.0, 1.0, 1.0, 1.0, 1.0, 1.0, 1.0, 1.0, 1.0, 1.0, 1.0, 1.0, 1.0, 1.0, 1.0, 1.0, 1.0, 1.0, 1.0, 1.0, 1.0, 1.0, 1.0, 1.0, 1.0, 1.0, 1.0, 1.0, 1.0, 1.0, 1.0, 1.0, 1.0, 1.0, 1.0, 1.0, 1.0, 1.0, 1.0, 1.0, 1.0, 1.0, 1.0, 1.0, 1.0, 1.0, 1.0, 1.0, 1.0, 1.0, 1.0, 1.0, 1.0, 1.0, 1.0, 1.0, 1.0, 1.0, 1.0, 1.0, 1.0, 1.0, 1.0, 1.0, 1.0, 1.0, 1.0, 1.0, 1.0, 1.0, 1.0, 1.0, 1.0, 1.0, 1.0, 1.0, 1.0, 1.0, 1.0, 1.0, 1.0, 1.0, 1.0, 1.0, 1.0, 1.0, 1.0])
_ca = me_cylinder_003.color_attributes.new('Dirt Map', 'BYTE_COLOR', 'CORNER')
_ca.data.foreach_set('color', [1.0, 1.0, 1.0, 1.0, 1.0, 1.0, 1.0, 1.0, 1.0, 1.0, 1.0, 1.0, 1.0, 1.0, 1.0, 1.0, 1.0, 1.0, 1.0, 1.0, 1.0, 1.0, 1.0, 1.0, 1.0, 1.0, 1.0, 1.0, 1.0, 1.0, 1.0, 1.0, 1.0, 1.0, 1.0, 1.0, 1.0, 1.0, 1.0, 1.0, 1.0, 1.0, 1.0, 1.0, 1.0, 1.0, 1.0, 1.0, 1.0, 1.0, 1.0, 1.0, 1.0, 1.0, 1.0, 1.0, 1.0, 1.0, 1.0, 1.0, 1.0, 1.0, 1.0, 1.0, 1.0, 1.0, 1.0, 1.0, 1.0, 1.0, 1.0, 1.0, 1.0, 1.0, 1.0, 1.0, 1.0, 1.0, 1.0, 1.0, 1.0, 1.0, 1.0, 1.0, 1.0, 1.0, 1.0, 1.0, 1.0, 1.0, 1.0, 1.0, 1.0, 1.0, 1.0, 1.0, 1.0, 1.0, 1.0, 1.0, 1.0, 1.0, 1.0, 1.0, 1.0, 1.0, 1.0, 1.0, 1.0, 1.0, 1.0, 1.0, 1.0, 1.0, 1.0, 1.0, 1.0, 1.0, 1.0, 1.0, 1.0, 1.0, 1.0, 1.0, 1.0, 1.0, 1.0, 1.0, 1.0, 1.0, 1.0, 1.0, 1.0, 1.0, 1.0, 1.0, 1.0, 1.0, 1.0, 1.0, 1.0, 1.0, 1.0, 1.0, 1.0, 1.0, 1.0, 1.0, 1.0, 1.0, 1.0, 1.0, 1.0, 1.0, 1.0, 1.0, 1.0, 1.0, 1.0, 1.0, 1.0, 1.0, 1.0, 1.0, 1.0, 1.0, 1.0, 1.0, 1.0, 1.0, 1.0, 1.0, 1.0, 1.0, 1.0, 1.0, 1.0, 1.0, 1.0, 1.0, 1.0, 1.0, 1.0, 1.0, 1.0, 1.0, 1.0, 1.0, 1.0, 1.0, 1.0, 1.0, 1.0, 1.0, 1.0, 1.0, 1.0, 1.0, 1.0, 1.0, 1.0, 1.0, 1.0, 1.0, 1.0, 1.0, 1.0, 1.0, 1.0, 1.0, 1.0, 1.0, 1.0, 1.0, 1.0, 1.0, 1.0, 1.0, 1.0, 1.0, 1.0, 1.0, 1.0, 1.0, 1.0, 1.0, 1.0, 1.0, 1.0, 1.0, 1.0, 1.0, 1.0, 1.0, 1.0, 1.0, 1.0, 1.0, 1.0, 1.0, 1.0, 1.0, 1.0, 1.0, 1.0, 1.0, 1.0, 1.0, 1.0, 1.0, 1.0, 1.0, 1.0, 1.0, 1.0, 1.0, 1.0, 1.0, 1.0, 1.0, 1.0, 1.0, 1.0, 1.0, 1.0, 1.0, 1.0, 1.0, 1.0, 1.0, 1.0, 1.0, 1.0, 1.0, 1.0, 1.0, 1.0, 1.0, 1.0, 1.0, 1.0, 1.0, 1.0, 1.0, 1.0, 1.0, 1.0, 1.0, 1.0, 1.0, 1.0, 1.0, 1.0, 1.0, 1.0, 1.0, 1.0, 1.0, 1.0, 1.0, 1.0, 1.0, 1.0, 1.0, 1.0, 1.0, 1.0, 1.0, 1.0, 1.0, 1.0, 1.0, 1.0, 1.0, 1.0, 1.0, 1.0, 1.0, 1.0, 1.0, 1.0, 1.0, 1.0, 1.0, 1.0, 1.0, 1.0, 1.0, 1.0, 1.0, 1.0, 1.0, 1.0, 1.0, 1.0, 1.0, 1.0, 1.0, 1.0, 1.0, 1.0, 1.0, 1.0, 1.0, 1.0, 1.0, 1.0, 1.0, 1.0, 1.0, 1.0, 1.0, 1.0, 1.0, 1.0, 1.0, 1.0, 1.0, 1.0, 1.0, 1.0, 1.0, 1.0, 1.0, 1.0, 1.0, 1.0, 1.0, 1.0, 1.0, 1.0, 1.0, 1.0, 1.0, 1.0, 1.0, 1.0, 1.0, 1.0, 1.0, 0.0, 0.0, 0.0, 1.0, 1.0, 1.0, 1.0, 1.0, 1.0, 1.0, 1.0, 1.0, 1.0, 1.0, 1.0, 1.0, 1.0, 1.0, 1.0, 1.0, 1.0, 1.0, 1.0, 1.0, 1.0, 1.0, 1.0, 1.0, 1.0, 1.0, 1.0, 1.0, 0.0, 0.0, 0.0, 1.0, 0.0, 0.0, 0.0, 1.0, 0.15, 0.15, 0.15, 1.0, 1.0, 1.0, 1.0, 1.0, 1.0, 1.0, 1.0, 1.0, 1.0, 1.0, 1.0, 1.0, 1.0, 1.0, 1.0, 1.0, 1.0, 1.0, 1.0, 1.0, 1.0, 1.0, 1.0, 1.0, 1.0, 1.0, 1.0, 1.0, 1.0, 1.0, 1.0, 1.0, 1.0, 1.0, 1.0, 1.0, 1.0, 1.0, 1.0, 1.0, 1.0, 1.0, 1.0, 1.0, 1.0, 1.0, 1.0, 1.0, 1.0, 1.0, 1.0, 1.0, 1.0, 1.0, 1.0, 1.0, 1.0, 1.0, 1.0, 1.0, 1.0, 1.0, 1.0, 1.0, 1.0, 1.0, 1.0, 1.0, 1.0, 1.0, 1.0, 1.0, 1.0, 1.0, 1.0, 1.0, 1.0, 1.0, 1.0, 1.0, 1.0, 1.0, 1.0, 1.0, 0.15, 0.15, 0.15, 1.0, 1.0, 1.0, 1.0, 1.0, 1.0, 1.0, 1.0, 1.0, 0.15, 0.15, 0.15, 1.0, 1.0, 1.0, 1.0, 1.0, 1.0, 1.0, 1.0, 1.0, 0.15, 0.15, 0.15, 1.0, 1.0, 1.0, 1.0, 1.0, 1.0, 1.0, 1.0, 1.0, 1.0, 1.0, 1.0, 1.0, 1.0, 1.0, 1.0, 1.0, 0.15, 0.15, 0.15, 1.0, 0.15, 0.15, 0.15, 1.0, 0.15, 0.15, 0.15, 1.0, 0.0, 0.0, 0.0, 1.0, 0.15, 0.15, 0.15, 1.0, 1.0, 1.0, 1.0, 1.0, 1.0, 1.0, 1.0, 1.0, 1.0, 1.0, 1.0, 1.0, 1.0, 1.0, 1.0, 1.0, 1.0, 1.0, 1.0, 1.0, 1.0, 1.0, 1.0, 1.0, 0.15, 0.15, 0.15, 1.0, 1.0, 1.0, 1.0, 1.0, 1.0, 1.0, 1.0, 1.0, 1.0, 1.0, 1.0, 1.0, 0.15, 0.15, 0.15, 1.0, 1.0, 1.0, 1.0, 1.0, 1.0, 1.0, 1.0, 1.0, 1.0, 1.0, 1.0, 1.0, 1.0, 1.0, 1.0, 1.0, 1.0, 1.0, 1.0, 1.0, 1.0, 1.0, 1.0, 1.0, 1.0, 1.0, 1.0, 1.0, 1.0, 1.0, 1.0, 1.0, 1.0, 1.0, 1.0, 1.0, 1.0, 1.0, 1.0, 1.0, 1.0, 1.0, 1.0, 1.0, 1.0, 1.0, 1.0, 1.0, 1.0, 1.0, 1.0, 1.0, 1.0, 1.0, 1.0, 1.0, 1.0, 1.0, 1.0, 1.0, 1.0, 1.0, 1.0, 1.0, 1.0, 1.0, 1.0, 1.0, 1.0, 1.0, 1.0, 1.0, 1.0, 1.0, 1.0, 1.0, 1.0, 1.0, 1.0, 1.0, 1.0, 1.0, 1.0, 1.0, 1.0, 1.0, 1.0, 1.0, 1.0, 1.0, 1.0, 1.0, 1.0, 1.0, 1.0, 1.0, 1.0, 1.0, 1.0, 1.0, 1.0, 1.0, 1.0, 1.0, 1.0, 1.0, 1.0, 1.0, 1.0, 1.0, 1.0, 1.0, 1.0, 1.0, 1.0, 1.0, 1.0, 1.0, 1.0, 1.0, 1.0, 1.0, 1.0, 1.0, 1.0, 1.0, 1.0, 1.0, 1.0, 1.0, 1.0, 1.0, 1.0, 1.0, 1.0, 1.0, 1.0, 1.0, 1.0, 1.0, 1.0, 1.0, 1.0, 1.0, 1.0, 1.0, 1.0, 1.0, 1.0, 1.0, 1.0, 1.0, 1.0, 1.0, 1.0, 1.0, 1.0, 1.0, 1.0, 1.0, 1.0, 1.0, 1.0, 1.0, 1.0, 1.0, 1.0, 1.0, 1.0, 1.0, 1.0, 1.0, 1.0, 1.0, 1.0, 1.0, 1.0, 1.0, 1.0, 1.0, 1.0, 1.0, 1.0, 1.0, 1.0, 1.0, 1.0, 1.0, 1.0, 1.0, 1.0, 1.0, 1.0, 1.0, 1.0, 1.0, 1.0, 1.0, 1.0, 1.0, 1.0, 1.0, 1.0, 1.0, 1.0, 1.0, 1.0, 1.0, 1.0, 1.0, 1.0, 1.0, 1.0, 1.0, 1.0, 1.0, 1.0, 1.0, 1.0, 1.0, 1.0, 1.0, 1.0, 1.0, 1.0, 1.0, 1.0, 1.0, 1.0, 1.0, 1.0, 1.0, 1.0, 1.0, 1.0, 1.0, 1.0, 1.0, 1.0, 1.0, 1.0, 1.0, 1.0, 1.0, 1.0, 1.0, 1.0, 1.0, 1.0, 1.0, 1.0, 1.0, 1.0, 1.0, 1.0, 1.0, 1.0, 1.0, 1.0, 1.0, 1.0, 1.0, 1.0, 1.0, 1.0, 1.0, 1.0, 1.0, 1.0, 1.0, 1.0, 1.0, 1.0, 1.0, 1.0, 1.0, 1.0, 1.0, 1.0, 1.0, 1.0, 1.0, 1.0, 1.0, 1.0, 1.0, 1.0, 1.0, 1.0, 1.0, 1.0, 1.0, 1.0, 1.0, 1.0, 1.0, 1.0, 1.0, 1.0, 1.0, 1.0, 1.0, 1.0, 1.0, 1.0, 1.0, 1.0, 1.0, 1.0, 1.0, 1.0, 1.0, 1.0, 1.0, 1.0, 1.0, 1.0, 1.0, 1.0, 1.0, 1.0, 1.0, 1.0, 1.0, 1.0, 1.0, 1.0, 1.0, 1.0, 1.0, 1.0, 1.0, 1.0, 1.0, 1.0, 1.0, 1.0, 1.0, 1.0, 1.0, 1.0, 1.0, 1.0, 1.0, 1.0, 1.0, 1.0, 1.0, 1.0, 1.0, 1.0, 1.0, 1.0, 1.0, 1.0, 1.0, 1.0, 1.0, 1.0, 1.0, 1.0, 1.0, 1.0, 1.0, 1.0, 1.0, 1.0, 1.0, 1.0, 1.0, 1.0, 1.0, 1.0, 1.0, 1.0, 1.0, 1.0, 1.0, 1.0, 1.0, 1.0, 1.0, 1.0, 1.0, 1.0, 1.0, 1.0, 1.0, 1.0, 1.0, 1.0, 1.0, 1.0, 1.0, 1.0, 1.0, 1.0, 1.0, 1.0, 1.0, 1.0, 1.0, 1.0, 1.0, 1.0, 1.0, 1.0, 1.0, 1.0, 1.0, 1.0, 1.0, 1.0, 1.0, 1.0, 1.0, 1.0, 1.0, 1.0, 1.0, 1.0, 1.0, 1.0, 1.0, 1.0, 1.0, 1.0, 1.0, 1.0, 1.0, 1.0, 1.0, 1.0, 1.0, 1.0, 1.0, 1.0, 1.0, 1.0, 1.0, 1.0, 1.0, 1.0, 1.0, 1.0, 1.0, 1.0, 1.0, 1.0, 1.0, 1.0, 1.0, 1.0, 1.0, 1.0, 1.0, 1.0, 1.0, 1.0, 1.0, 1.0, 1.0, 1.0, 1.0, 1.0, 1.0, 1.0, 1.0, 1.0, 1.0, 1.0, 1.0, 1.0, 1.0, 1.0, 1.0, 1.0, 1.0, 1.0, 1.0, 1.0, 1.0, 1.0, 1.0, 1.0, 1.0, 1.0, 1.0, 1.0, 1.0, 1.0, 1.0, 1.0, 1.0, 1.0, 1.0, 1.0, 1.0, 1.0, 1.0, 1.0, 1.0, 1.0, 1.0, 1.0, 1.0, 1.0, 1.0, 1.0, 1.0, 1.0, 1.0, 1.0, 1.0, 1.0, 1.0, 1.0, 1.0, 1.0, 1.0, 1.0, 1.0, 1.0, 1.0, 1.0, 1.0, 1.0, 1.0, 1.0, 1.0, 1.0, 1.0, 1.0, 1.0, 1.0, 1.0, 1.0, 1.0, 1.0, 1.0, 1.0, 1.0, 1.0, 1.0, 1.0, 1.0, 1.0, 1.0, 1.0, 1.0, 1.0, 1.0, 1.0, 1.0, 1.0, 1.0, 1.0, 1.0, 1.0, 1.0, 1.0, 1.0, 1.0, 1.0, 1.0, 1.0, 1.0, 1.0, 1.0, 1.0, 1.0, 1.0, 1.0, 1.0, 1.0, 1.0, 1.0, 1.0, 1.0, 1.0, 1.0, 1.0, 1.0, 1.0, 1.0, 1.0, 1.0, 1.0, 1.0, 1.0, 1.0, 1.0, 1.0, 1.0, 1.0, 1.0, 1.0, 1.0, 1.0, 1.0, 1.0, 1.0, 1.0, 1.0, 1.0, 1.0, 1.0, 1.0, 1.0, 1.0, 1.0, 1.0, 1.0, 1.0, 1.0, 1.0, 1.0, 1.0, 1.0, 1.0, 1.0, 1.0, 1.0, 1.0, 1.0, 1.0, 1.0, 1.0, 1.0, 1.0, 1.0, 1.0, 1.0, 1.0, 1.0, 1.0, 1.0, 1.0, 1.0, 1.0, 1.0, 1.0, 1.0, 1.0, 1.0, 1.0, 1.0, 1.0, 1.0, 1.0, 1.0, 1.0, 1.0, 1.0, 1.0, 1.0, 1.0, 1.0, 1.0, 1.0, 1.0, 1.0, 1.0, 1.0, 1.0, 1.0, 1.0, 1.0, 1.0, 1.0, 1.0, 1.0, 1.0, 1.0, 1.0, 1.0, 1.0, 1.0, 1.0, 1.0, 1.0, 1.0, 1.0, 1.0, 1.0, 1.0, 1.0, 1.0, 1.0, 1.0, 1.0, 1.0, 1.0, 1.0, 1.0, 1.0, 1.0, 1.0, 1.0, 1.0, 1.0, 1.0, 1.0, 1.0, 1.0, 1.0, 1.0, 1.0, 1.0, 1.0, 1.0, 1.0, 1.0, 1.0, 1.0, 1.0, 1.0, 1.0, 1.0, 1.0, 1.0, 1.0, 1.0, 1.0, 1.0, 1.0, 1.0, 1.0, 1.0, 1.0, 1.0, 1.0, 1.0, 1.0, 1.0, 1.0, 1.0, 1.0, 1.0, 1.0, 1.0, 1.0, 1.0, 1.0, 1.0, 1.0, 1.0, 1.0, 1.0, 1.0, 1.0, 1.0, 1.0, 1.0, 1.0, 1.0, 1.0, 1.0, 1.0, 1.0, 1.0, 1.0, 1.0, 1.0, 1.0, 1.0, 1.0, 1.0, 1.0, 1.0, 1.0, 1.0, 1.0, 1.0, 1.0, 1.0, 1.0, 1.0, 1.0, 1.0, 1.0, 1.0, 1.0, 1.0, 1.0, 1.0, 1.0, 1.0, 1.0, 1.0, 1.0, 1.0, 1.0, 1.0, 1.0, 1.0, 1.0, 1.0, 1.0, 1.0, 1.0, 1.0, 1.0, 1.0, 1.0, 1.0, 1.0, 1.0, 1.0, 1.0, 1.0, 1.0, 1.0, 1.0, 1.0, 1.0, 1.0, 1.0, 1.0, 1.0, 1.0, 1.0, 1.0, 1.0, 1.0, 1.0, 1.0, 1.0, 1.0, 1.0, 1.0, 1.0, 1.0, 1.0, 1.0, 1.0, 1.0, 1.0, 1.0, 1.0, 1.0, 1.0, 1.0, 1.0, 1.0, 1.0, 1.0, 1.0, 1.0, 1.0, 1.0, 1.0, 1.0, 1.0, 1.0, 1.0, 1.0, 1.0, 1.0, 1.0, 1.0, 1.0, 1.0, 1.0, 1.0, 1.0, 1.0, 1.0, 1.0, 1.0, 1.0, 1.0, 1.0, 1.0, 1.0, 1.0, 1.0, 1.0, 1.0, 1.0, 1.0, 1.0, 1.0, 1.0, 1.0, 1.0, 1.0, 1.0, 1.0, 1.0, 1.0, 1.0, 1.0, 1.0, 1.0, 1.0, 1.0, 1.0, 1.0, 1.0, 1.0, 1.0, 1.0, 1.0, 1.0, 1.0, 1.0, 1.0, 1.0, 1.0, 1.0, 1.0, 1.0, 1.0, 1.0, 1.0, 1.0, 1.0, 1.0, 1.0, 1.0, 1.0, 1.0, 1.0, 1.0, 1.0, 1.0, 1.0, 1.0, 1.0, 1.0, 1.0, 1.0, 1.0, 1.0, 1.0, 1.0, 1.0, 1.0, 1.0, 1.0, 1.0, 1.0, 1.0, 1.0, 1.0, 1.0, 1.0, 1.0, 1.0, 1.0, 1.0, 1.0, 1.0, 1.0, 1.0, 1.0, 1.0, 1.0, 1.0, 1.0, 1.0, 1.0, 1.0, 1.0, 1.0, 1.0, 1.0, 1.0, 1.0, 1.0, 1.0, 1.0, 1.0, 1.0, 1.0, 1.0, 1.0, 1.0, 1.0, 1.0, 1.0, 1.0, 1.0, 1.0, 1.0, 1.0, 1.0, 1.0, 1.0, 1.0, 1.0, 1.0, 1.0, 1.0, 1.0, 1.0, 1.0, 1.0, 1.0, 1.0, 1.0, 1.0, 1.0, 1.0, 1.0, 1.0, 1.0, 1.0, 1.0, 1.0, 1.0, 1.0, 1.0, 1.0, 1.0, 1.0, 1.0, 1.0, 1.0, 1.0, 1.0, 1.0, 1.0, 1.0, 1.0, 1.0, 1.0, 1.0, 1.0, 1.0, 1.0, 1.0, 1.0, 1.0, 1.0, 1.0, 1.0, 1.0, 1.0, 1.0, 1.0, 1.0, 1.0, 1.0, 1.0, 1.0, 1.0, 1.0, 1.0, 1.0, 1.0, 1.0, 1.0, 1.0, 1.0, 1.0, 1.0, 1.0, 1.0, 1.0, 1.0, 1.0, 1.0, 1.0, 1.0, 1.0, 1.0, 1.0, 1.0, 1.0, 1.0, 1.0, 1.0, 1.0, 1.0, 1.0, 1.0, 1.0, 1.0, 1.0, 1.0, 1.0, 1.0, 1.0, 1.0, 1.0, 1.0, 1.0, 1.0, 1.0, 1.0, 1.0, 1.0, 1.0, 1.0, 1.0, 1.0, 1.0, 1.0, 1.0, 1.0, 1.0, 1.0, 1.0, 1.0, 1.0, 1.0, 1.0, 1.0, 1.0, 1.0, 1.0, 1.0, 1.0, 1.0, 1.0, 1.0, 1.0, 1.0, 1.0, 1.0, 1.0, 1.0, 1.0, 1.0, 1.0, 1.0, 1.0, 1.0, 1.0, 1.0, 1.0, 1.0, 1.0, 1.0, 1.0, 1.0, 1.0, 1.0, 1.0, 1.0, 1.0, 1.0, 1.0, 1.0, 1.0, 1.0, 1.0, 1.0, 1.0, 1.0, 1.0, 1.0, 1.0, 1.0, 1.0, 1.0, 1.0, 1.0, 1.0, 1.0, 1.0, 1.0, 1.0, 1.0, 1.0, 1.0, 1.0, 1.0, 1.0, 1.0, 1.0, 1.0, 1.0, 1.0, 1.0, 1.0, 1.0, 1.0, 1.0, 1.0, 1.0, 1.0, 1.0, 1.0, 1.0, 1.0, 1.0, 1.0, 1.0, 1.0, 1.0, 1.0, 1.0, 1.0, 1.0, 1.0, 1.0, 1.0, 1.0, 1.0, 1.0, 1.0, 1.0, 1.0, 1.0, 1.0, 1.0, 1.0, 1.0, 1.0, 1.0, 1.0, 1.0, 1.0, 1.0, 1.0, 1.0, 1.0, 1.0, 1.0, 1.0, 1.0, 1.0, 1.0, 1.0, 1.0, 1.0, 1.0, 1.0, 1.0, 1.0, 1.0, 1.0, 1.0, 1.0, 1.0, 1.0, 1.0, 1.0, 1.0, 1.0, 1.0, 1.0, 1.0, 1.0, 1.0, 1.0, 1.0, 1.0, 1.0, 1.0, 1.0, 1.0, 1.0, 1.0, 1.0, 1.0, 1.0, 1.0, 1.0, 1.0, 1.0, 1.0, 1.0, 1.0, 1.0, 1.0, 1.0, 1.0, 1.0, 1.0, 1.0, 1.0, 1.0, 1.0, 1.0, 1.0, 1.0, 1.0, 1.0, 1.0, 1.0, 1.0, 1.0, 1.0, 1.0, 1.0, 1.0, 1.0, 1.0, 1.0, 1.0, 1.0, 1.0, 1.0, 1.0, 1.0, 1.0, 1.0, 1.0, 1.0, 1.0, 1.0, 1.0, 1.0, 1.0, 1.0, 1.0, 1.0, 1.0, 1.0, 1.0, 1.0, 1.0, 1.0, 1.0, 1.0, 1.0, 1.0, 1.0, 1.0, 1.0, 1.0, 1.0, 1.0, 1.0, 1.0, 1.0, 1.0, 1.0, 1.0, 1.0, 1.0, 1.0, 1.0, 1.0, 1.0, 1.0, 1.0, 1.0, 1.0, 1.0, 1.0, 1.0, 1.0, 1.0, 1.0, 1.0, 1.0, 1.0, 1.0, 1.0, 1.0, 1.0, 1.0, 1.0, 1.0, 1.0, 1.0, 1.0, 1.0, 1.0, 1.0, 1.0, 1.0, 1.0, 1.0, 1.0, 1.0, 1.0, 1.0, 1.0, 1.0, 1.0, 1.0, 1.0, 1.0, 1.0, 1.0, 1.0, 1.0, 1.0, 1.0, 1.0, 1.0, 1.0, 1.0, 1.0, 1.0, 1.0, 1.0, 1.0, 1.0, 1.0, 1.0, 1.0, 1.0, 1.0, 1.0, 1.0, 1.0, 1.0, 1.0, 1.0, 1.0, 1.0, 1.0, 1.0, 1.0, 1.0, 1.0, 1.0, 1.0, 1.0, 1.0, 1.0, 1.0, 1.0, 1.0, 1.0, 1.0, 1.0, 1.0, 1.0, 1.0, 1.0, 1.0, 1.0, 1.0, 1.0, 1.0, 1.0, 1.0, 1.0, 1.0, 1.0, 1.0, 1.0, 1.0, 1.0, 1.0, 1.0, 1.0, 1.0, 1.0, 1.0, 1.0, 1.0, 1.0, 1.0, 1.0, 1.0, 1.0, 1.0, 1.0, 1.0, 1.0, 1.0, 1.0, 1.0, 1.0, 1.0, 1.0, 1.0, 1.0, 1.0, 1.0, 1.0, 1.0, 1.0, 1.0, 1.0, 1.0, 1.0, 1.0, 1.0, 1.0, 1.0, 1.0, 1.0, 1.0, 1.0, 1.0, 1.0, 1.0, 1.0, 1.0, 1.0, 1.0, 1.0, 1.0, 1.0, 1.0, 1.0, 1.0, 1.0, 1.0, 1.0, 1.0, 1.0, 1.0, 1.0, 1.0, 1.0, 1.0, 1.0, 1.0, 1.0, 1.0, 1.0, 1.0, 1.0, 1.0, 1.0, 1.0, 1.0, 1.0, 1.0, 1.0, 1.0, 1.0, 1.0, 1.0, 1.0, 1.0, 1.0, 1.0, 1.0, 1.0, 1.0, 1.0, 1.0, 1.0, 1.0, 1.0, 1.0, 1.0, 1.0, 1.0, 1.0, 1.0, 1.0, 1.0, 1.0, 1.0, 1.0, 1.0, 1.0, 1.0, 1.0, 1.0, 1.0, 1.0, 1.0, 1.0, 1.0, 1.0, 1.0, 1.0, 1.0, 1.0, 1.0, 1.0, 1.0, 1.0, 1.0, 1.0, 1.0, 1.0, 1.0, 1.0, 1.0, 1.0, 1.0, 1.0, 1.0, 1.0, 1.0, 1.0, 1.0, 1.0, 1.0, 1.0, 1.0, 1.0, 1.0, 1.0, 1.0, 1.0, 1.0, 1.0, 1.0, 1.0, 1.0, 1.0, 1.0, 1.0, 1.0, 1.0, 1.0, 1.0, 1.0, 1.0, 1.0, 1.0, 1.0, 1.0, 1.0, 1.0, 1.0, 1.0, 1.0, 1.0, 1.0, 1.0, 1.0, 1.0, 1.0, 1.0, 1.0, 1.0, 1.0, 1.0, 1.0, 1.0, 1.0, 1.0, 1.0, 1.0, 1.0, 1.0, 1.0, 1.0, 1.0, 1.0, 1.0, 1.0, 1.0, 1.0, 1.0, 1.0, 1.0, 1.0, 1.0, 1.0, 1.0, 1.0, 1.0, 1.0, 1.0, 1.0, 1.0, 1.0, 1.0, 1.0, 1.0, 1.0, 1.0, 1.0, 1.0, 1.0, 1.0, 1.0, 1.0, 1.0, 1.0, 1.0, 1.0, 1.0, 1.0, 1.0, 1.0, 1.0, 1.0, 1.0, 1.0, 1.0, 1.0, 1.0, 1.0, 1.0, 1.0, 1.0, 1.0, 1.0, 1.0, 1.0, 1.0, 1.0, 1.0, 1.0, 1.0, 1.0, 1.0, 1.0, 1.0, 1.0, 1.0, 1.0, 1.0, 1.0, 1.0, 1.0, 1.0, 1.0, 1.0, 1.0, 1.0, 1.0, 1.0, 1.0, 1.0, 1.0, 1.0, 1.0, 1.0, 1.0, 1.0, 1.0, 1.0, 1.0, 1.0, 1.0, 1.0, 1.0, 1.0, 1.0, 1.0, 1.0, 1.0, 1.0, 1.0, 1.0, 1.0, 1.0, 1.0, 1.0, 1.0, 1.0, 1.0, 1.0, 1.0, 1.0, 1.0, 1.0, 1.0, 1.0, 1.0, 1.0, 1.0, 1.0, 1.0, 1.0, 1.0, 1.0, 1.0, 1.0, 1.0, 1.0, 1.0, 1.0, 1.0, 1.0, 1.0, 1.0, 1.0, 1.0, 1.0, 1.0, 1.0, 1.0, 1.0, 1.0, 1.0, 1.0, 1.0, 1.0, 1.0, 1.0, 1.0, 1.0, 1.0, 1.0, 1.0, 1.0, 1.0, 1.0, 1.0, 1.0, 1.0, 1.0, 1.0, 1.0, 1.0, 1.0, 1.0, 1.0, 1.0, 1.0, 1.0, 1.0, 1.0, 1.0, 1.0, 1.0, 1.0, 1.0, 1.0, 1.0, 1.0, 1.0, 1.0, 1.0, 1.0, 1.0, 1.0, 1.0, 1.0, 1.0, 1.0, 1.0, 1.0, 1.0, 1.0, 1.0, 1.0, 1.0, 1.0, 1.0, 1.0, 1.0, 1.0, 1.0, 1.0, 1.0, 1.0, 1.0, 1.0, 1.0, 1.0, 1.0, 1.0, 1.0, 1.0, 1.0, 1.0, 1.0, 1.0, 1.0, 1.0, 1.0, 1.0, 1.0, 1.0, 1.0, 1.0, 1.0, 1.0, 1.0, 1.0, 1.0, 1.0, 1.0, 1.0, 1.0, 1.0, 1.0, 1.0, 1.0, 1.0, 1.0, 1.0, 1.0, 1.0, 1.0, 1.0, 1.0, 1.0, 1.0, 1.0, 1.0, 1.0, 1.0, 1.0, 1.0, 1.0, 1.0, 1.0, 1.0, 1.0, 1.0, 1.0, 1.0, 1.0, 1.0, 1.0, 1.0, 1.0, 1.0, 1.0, 1.0, 1.0, 1.0, 1.0, 1.0, 1.0, 1.0, 1.0, 1.0, 1.0, 1.0, 1.0, 1.0, 1.0, 1.0, 1.0, 1.0, 1.0, 1.0, 1.0, 1.0, 1.0, 1.0, 1.0, 1.0, 1.0, 1.0, 1.0, 1.0, 1.0, 1.0, 1.0, 1.0, 1.0, 1.0, 1.0, 1.0, 1.0, 1.0, 1.0, 1.0, 1.0, 1.0, 1.0, 1.0, 1.0, 1.0, 1.0, 1.0, 1.0, 1.0, 1.0, 1.0, 1.0, 1.0, 1.0, 1.0, 1.0, 1.0, 1.0, 1.0, 1.0, 1.0, 1.0, 1.0, 1.0, 1.0, 1.0, 1.0, 1.0, 1.0, 1.0, 1.0, 1.0, 1.0, 1.0, 1.0, 1.0, 1.0, 1.0, 1.0, 1.0, 1.0, 1.0, 1.0, 1.0, 1.0, 1.0, 1.0, 1.0, 1.0, 1.0, 1.0, 1.0, 1.0, 1.0, 1.0, 1.0, 1.0, 1.0, 1.0, 1.0, 1.0, 1.0, 1.0, 1.0, 1.0, 1.0, 1.0, 1.0, 1.0, 1.0, 1.0, 1.0, 1.0, 1.0, 1.0, 1.0, 1.0, 1.0, 1.0, 1.0, 1.0, 1.0, 1.0, 1.0, 1.0, 1.0, 1.0, 1.0, 1.0, 1.0, 1.0, 1.0, 1.0, 1.0, 1.0, 1.0, 1.0, 1.0, 1.0, 1.0, 1.0, 1.0, 1.0, 1.0, 1.0, 1.0, 1.0, 1.0, 1.0, 1.0, 1.0, 1.0, 1.0, 1.0, 1.0, 1.0, 1.0, 1.0, 1.0, 1.0, 1.0, 1.0, 1.0, 1.0, 1.0, 1.0, 1.0, 1.0, 1.0, 1.0, 1.0, 1.0, 1.0, 1.0, 1.0, 1.0, 1.0, 1.0, 1.0, 1.0, 1.0, 1.0, 1.0, 1.0, 1.0, 1.0, 1.0, 1.0, 1.0, 1.0, 1.0, 1.0, 1.0, 1.0, 1.0, 1.0, 1.0, 1.0, 1.0, 1.0, 1.0, 1.0, 1.0, 1.0, 1.0, 1.0, 1.0, 1.0, 1.0, 1.0, 1.0, 1.0, 1.0, 1.0, 1.0, 1.0, 1.0, 1.0, 1.0, 1.0, 1.0, 1.0, 1.0, 1.0, 1.0, 1.0, 1.0, 1.0, 1.0, 1.0, 1.0, 1.0, 1.0, 1.0, 1.0, 1.0, 1.0, 1.0, 1.0, 1.0, 1.0, 1.0, 1.0, 1.0, 1.0, 1.0, 1.0, 1.0, 1.0, 1.0, 1.0, 1.0, 1.0, 1.0, 1.0, 1.0, 1.0, 1.0, 1.0, 1.0, 1.0, 1.0, 1.0, 1.0, 1.0, 1.0, 1.0, 1.0, 1.0, 1.0, 1.0, 1.0, 1.0, 1.0, 1.0, 1.0, 1.0, 1.0, 1.0, 1.0, 1.0, 1.0, 1.0, 1.0, 1.0, 1.0, 1.0, 1.0, 1.0, 1.0, 1.0, 1.0, 1.0, 1.0, 1.0, 1.0, 1.0, 1.0, 1.0, 1.0, 1.0, 1.0, 1.0, 1.0, 1.0, 1.0, 1.0, 1.0, 1.0, 1.0, 1.0, 1.0, 1.0, 1.0, 1.0, 1.0, 1.0, 1.0, 1.0, 1.0, 1.0, 1.0, 1.0, 1.0, 1.0, 1.0, 1.0, 1.0, 1.0, 1.0, 1.0, 1.0, 1.0, 1.0, 1.0, 1.0, 1.0, 1.0, 1.0, 1.0, 1.0, 1.0, 1.0, 1.0, 1.0, 1.0, 1.0, 1.0, 1.0, 1.0, 1.0, 1.0, 1.0, 1.0, 1.0, 1.0, 1.0, 1.0, 1.0, 1.0, 1.0, 1.0, 1.0, 1.0, 1.0, 1.0, 1.0, 1.0, 1.0, 1.0, 1.0, 1.0, 1.0, 1.0, 1.0, 1.0, 1.0, 1.0, 1.0, 1.0, 1.0, 1.0, 1.0, 1.0, 1.0, 1.0, 1.0, 1.0, 1.0, 1.0, 1.0, 1.0, 1.0, 1.0, 1.0, 1.0, 1.0, 1.0, 1.0, 1.0, 1.0, 1.0, 1.0, 1.0, 1.0, 1.0, 1.0, 1.0, 1.0, 1.0, 1.0, 1.0, 1.0, 1.0, 1.0, 1.0, 1.0, 1.0, 1.0, 1.0, 1.0, 1.0, 1.0, 1.0, 1.0, 1.0, 1.0, 1.0, 1.0, 1.0, 1.0, 1.0, 1.0, 1.0, 1.0, 1.0, 1.0, 1.0, 1.0, 1.0, 1.0, 1.0, 1.0, 1.0, 1.0, 1.0, 1.0, 1.0, 1.0, 1.0, 1.0, 1.0, 1.0, 1.0, 1.0, 1.0, 1.0, 1.0, 1.0, 1.0, 1.0, 1.0, 1.0, 1.0, 1.0, 1.0, 1.0, 1.0, 1.0, 1.0, 1.0, 1.0, 1.0, 1.0, 1.0, 1.0, 1.0, 1.0, 1.0, 1.0, 1.0, 1.0, 1.0, 1.0, 1.0, 1.0, 1.0, 1.0, 1.0, 1.0, 1.0, 1.0, 1.0, 1.0, 1.0, 1.0, 1.0, 1.0, 1.0, 1.0, 1.0, 1.0, 1.0, 1.0, 1.0, 1.0, 1.0, 1.0, 1.0, 1.0, 1.0, 1.0, 1.0, 1.0, 1.0, 1.0, 1.0, 1.0, 1.0, 1.0, 1.0, 1.0, 1.0, 1.0, 1.0, 1.0, 1.0, 1.0, 1.0, 1.0, 1.0, 1.0, 1.0, 1.0, 1.0, 1.0, 1.0, 1.0, 1.0, 1.0, 1.0, 1.0, 1.0, 1.0, 1.0, 1.0, 1.0, 1.0, 1.0, 1.0, 1.0, 1.0, 1.0, 1.0, 1.0, 1.0, 1.0, 1.0, 1.0, 1.0, 1.0, 1.0, 1.0, 1.0, 1.0, 1.0, 1.0, 1.0, 1.0, 1.0, 1.0, 1.0, 1.0, 1.0, 1.0, 1.0, 1.0, 1.0, 1.0, 1.0, 1.0, 1.0, 1.0, 1.0, 1.0, 1.0, 1.0, 1.0, 1.0, 1.0, 1.0, 1.0, 1.0, 1.0, 1.0, 1.0, 0.15, 0.15, 0.15, 1.0, 1.0, 1.0, 1.0, 1.0, 1.0, 1.0, 1.0, 1.0, 0.15, 0.15, 0.15, 1.0, 1.0, 1.0, 1.0, 1.0, 1.0, 1.0, 1.0, 1.0, 1.0, 1.0, 1.0, 1.0, 1.0, 1.0, 1.0, 1.0, 1.0, 1.0, 1.0, 1.0, 0.0, 0.0, 0.0, 1.0, 1.0, 1.0, 1.0, 1.0, 0.0, 0.0, 0.0, 1.0, 1.0, 1.0, 1.0, 1.0, 0.15, 0.15, 0.15, 1.0, 1.0, 1.0, 1.0, 1.0, 0.15, 0.15, 0.15, 1.0, 1.0, 1.0, 1.0, 1.0, 0.0, 0.0, 0.0, 1.0, 1.0, 1.0, 1.0, 1.0, 0.0, 0.0, 0.0, 1.0, 1.0, 1.0, 1.0, 1.0, 1.0, 1.0, 1.0, 1.0, 0.15, 0.15, 0.15, 1.0, 0.15, 0.15, 0.15, 1.0, 1.0, 1.0, 1.0, 1.0, 0.0, 0.0, 0.0, 1.0, 1.0, 1.0, 1.0, 1.0, 0.0, 0.0, 0.0, 1.0, 1.0, 1.0, 1.0, 1.0, 1.0, 1.0, 1.0, 1.0, 1.0, 1.0, 1.0, 1.0, 1.0, 1.0, 1.0, 1.0, 0.0, 0.0, 0.0, 1.0, 1.0, 1.0, 1.0, 1.0, 1.0, 1.0, 1.0, 1.0, 0.0, 0.0, 0.0, 1.0, 1.0, 1.0, 1.0, 1.0, 1.0, 1.0, 1.0, 1.0, 1.0, 1.0, 1.0, 1.0, 1.0, 1.0, 1.0, 1.0, 1.0, 1.0, 1.0, 1.0, 1.0, 1.0, 1.0, 1.0, 1.0, 1.0, 1.0, 1.0, 1.0, 1.0, 1.0, 1.0, 1.0, 1.0, 1.0, 1.0, 1.0, 1.0, 1.0, 1.0, 1.0, 1.0, 1.0, 1.0, 1.0, 1.0, 1.0, 1.0, 0.15, 0.15, 0.15, 1.0])
me_cylinder_003.materials.append(mat_efes)
me_cylinder_003.materials.append(mat_cross)
me_cylinder_003.materials.append(mat_hand)
me_cylinder_003.materials.append(mat_blade)
me_cylinder_003.materials.append(mat_blade_low)
me_cylinder_003.use_remesh_preserve_volume = False
me_cylinder_003.use_remesh_preserve_attributes = False
me_cylinder_003.use_mirror_vertex_groups = False
me_cylinder_003.update()

# ---- objects
ob_cylinder = bpy.data.objects.new('Cylinder', me_cylinder_003)

# ---- transforms, parenting, visibility, modifiers, constraints
ob_cylinder.location = (0.1878, -0.6999, 1.498)
ob_cylinder.rotation_euler = (3.142, -0.0, 3.142)
ob_cylinder.scale = (-0.09271, -0.09271, -0.2946)
ob_cylinder.lineart.crease_threshold = 0.0

# ---- collection membership
col_collection_1.objects.link(ob_cylinder)

# ---- scene / render settings (as saved in the file)
scene.frame_start = 1; scene.frame_end = 250; scene.frame_set(0)
scene.render.engine = 'BLENDER_EEVEE_NEXT'
scene.render.dither_intensity = 0.0
scene.cycles.use_denoising = False
scene.cycles.samples = 50
scene.cycles.sampling_pattern = 'TABULATED_SOBOL'
scene.cycles.light_sampling_threshold = 0.0
scene.cycles.use_adaptive_sampling = False
scene.cycles.use_light_tree = False
scene.cycles.blur_glossy = 0.0
scene.cycles.pixel_filter_type = 'GAUSSIAN'
scene.cycles.sample_clamp_indirect = 0.0
scene.view_settings.view_transform = 'Standard'
scene.unit_settings.scale_length = 0.1
bpy.context.view_layer.update()

# ---- added for rendering (the .blend has no active camera and no usable light): camera, sun
cam_auto = bpy.data.cameras.new('AutoCamera')
cam_auto.lens = 50.0
cam_auto.sensor_width = 36.0
cam_auto.clip_end = 1000.0
ob_auto_camera = bpy.data.objects.new('AutoCamera', cam_auto)
scene.collection.objects.link(ob_auto_camera)
ob_auto_camera.location = (3.50843, -4.68466, 4.54963)
ob_auto_camera.rotation_euler = (1.09748, -7.21219e-08, 0.694738)
scene.camera = ob_auto_camera
light_auto_sun = bpy.data.lights.new('AutoSun', 'SUN')
light_auto_sun.energy = 3.0
light_auto_sun.angle = 0.0523599
ob_auto_sun = bpy.data.objects.new('AutoSun', light_auto_sun)
scene.collection.objects.link(ob_auto_sun)
ob_auto_sun.rotation_euler = (0.872665, 0.174533, 0.523599)
bpy.context.view_layer.update()
